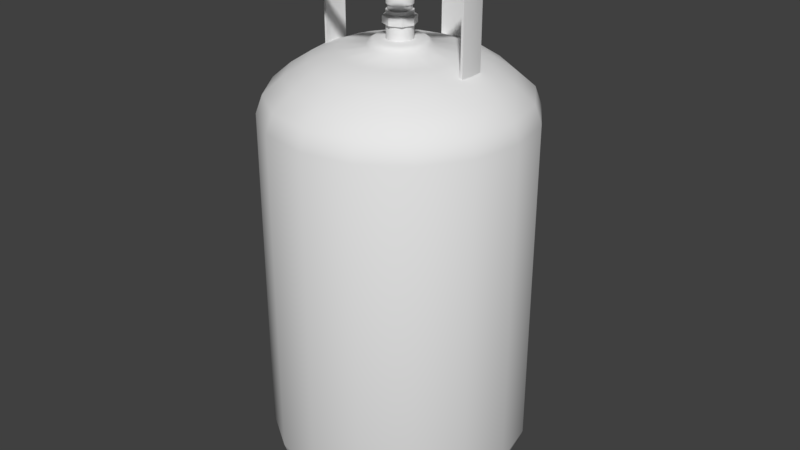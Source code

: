 # Source: GasCylinder.blend  (saved by Blender 2.79.0; exported with 4.5.12 LTS)
import bpy
from mathutils import Matrix  # noqa: F401  (used for matrix-valued properties, if any)

bpy.ops.wm.read_factory_settings(use_empty=True)
scene = bpy.context.scene
scene.name = 'Scene'

# ---- collections
col_collection_1 = bpy.data.collections.new('Collection 1'); scene.collection.children.link(col_collection_1)

# ---- materials (node trees are filled in below, after node groups)
mat_gascylinder = bpy.data.materials.new('GasCylinder')
mat_gascylinder.alpha_threshold = 0.0
mat_gascylinder.use_transparent_shadow = False
mat_gascylinder.roughness = 0.5

# ---- material node trees

# ---- world
world_world = bpy.data.worlds.new('World'); scene.world = world_world
world_world.color = (0.05088, 0.05088, 0.05088)
world_world.use_sun_shadow = False
world_world.sun_shadow_jitter_overblur = 0.0
world_world.cycles.sampling_method = 'MANUAL'

# ---- meshes
me_cylinder = bpy.data.meshes.new('Cylinder')
me_cylinder.from_pydata([(0.0, 1.1, -1.743), (0.0, 1.1, 1.074), (0.4209, 1.016, -1.743), (0.4209, 1.016, 1.074), (0.7778, 0.7778, -1.743), (0.7778, 0.7778, 1.074), (1.016, 0.4209, -1.743), (1.016, 0.4209, 1.074), (1.1, -4.808e-08, -1.743), (1.1, -4.808e-08, 1.074), (1.016, -0.4209, -1.743), (1.016, -0.4209, 1.074), (0.7778, -0.7778, -1.743), (0.7778, -0.7778, 1.074), (0.4209, -1.016, -1.743), (0.4209, -1.016, 1.074), (1.661e-07, -1.1, -1.743), (1.661e-07, -1.1, 1.074), (-0.4209, -1.016, -1.743), (-0.4209, -1.016, 1.074), (-0.7778, -0.7778, -1.743), (-0.7778, -0.7778, 1.074), (-1.016, -0.4209, -1.743), (-1.016, -0.4209, 1.074), (-1.1, 1.312e-08, -1.743), (-1.1, 1.312e-08, 1.074), (-1.016, 0.4209, -1.743), (-1.016, 0.4209, 1.074), (-0.7778, 0.7778, -1.743), (-0.7778, 0.7778, 1.074), (-0.4209, 1.016, -1.743), (-0.4209, 1.016, 1.074), (4.844e-10, 1.063, -1.852), (0.4069, 0.9824, -1.852), (0.7519, 0.7519, -1.852), (0.9824, 0.4069, -1.852), (1.063, -4.639e-08, -1.852), (0.9824, -0.4069, -1.852), (0.7519, -0.7519, -1.852), (0.4069, -0.9824, -1.852), (1.61e-07, -1.063, -1.852), (-0.4069, -0.9824, -1.852), (-0.7519, -0.7519, -1.852), (-0.9824, -0.4069, -1.852), (-1.063, 1.277e-08, -1.852), (-0.9824, 0.4069, -1.852), (-0.7519, 0.7519, -1.852), (-0.4069, 0.9824, -1.852), (1.079e-08, 0.879, -2.038), (0.879, -3.538e-08, -2.038), (1.435e-07, -0.879, -2.038), (-0.879, 1.352e-08, -2.038), (1.079e-08, 0.879, -2.154), (0.879, -3.538e-08, -2.154), (1.435e-07, -0.879, -2.154), (-0.879, 1.352e-08, -2.154), (1.777e-09, 1.046, 1.223), (0.4003, 0.9664, 1.223), (0.7396, 0.7396, 1.223), (0.9664, 0.4003, 1.223), (1.046, -4.499e-08, 1.223), (0.9664, -0.4003, 1.223), (0.7396, -0.7396, 1.223), (0.4003, -0.9664, 1.223), (1.597e-07, -1.046, 1.223), (-0.4003, -0.9664, 1.223), (-0.7396, -0.7396, 1.223), (-0.9664, -0.4003, 1.223), (-1.046, 1.32e-08, 1.223), (-0.9664, 0.4003, 1.223), (-0.7396, 0.7396, 1.223), (-0.4003, 0.9664, 1.223), (9.146e-09, 0.8853, 1.362), (0.3388, 0.8179, 1.362), (0.626, 0.626, 1.362), (0.8179, 0.3388, 1.362), (0.8853, -3.714e-08, 1.362), (0.8179, -0.3388, 1.362), (0.626, -0.626, 1.362), (0.3388, -0.8179, 1.362), (1.428e-07, -0.8853, 1.362), (-0.3388, -0.8179, 1.362), (-0.626, -0.626, 1.362), (-0.8179, -0.3388, 1.362), (-0.8852, 1.212e-08, 1.362), (-0.8179, 0.3388, 1.362), (-0.626, 0.626, 1.362), (-0.3388, 0.8179, 1.362), (2.77e-08, 0.7044, 1.479), (0.2696, 0.6508, 1.479), (0.4981, 0.4981, 1.479), (0.6508, 0.2696, 1.479), (0.7044, -3.12e-08, 1.479), (0.6508, -0.2696, 1.479), (0.4981, -0.4981, 1.479), (0.2696, -0.6508, 1.479), (1.341e-07, -0.7044, 1.479), (-0.2696, -0.6508, 1.479), (-0.4981, -0.4981, 1.479), (-0.6508, -0.2696, 1.479), (-0.7044, 7.995e-09, 1.479), (-0.6508, 0.2696, 1.479), (-0.4981, 0.4981, 1.479), (-0.2696, 0.6508, 1.479), (4.689e-08, 0.4985, 1.552), (0.1908, 0.4605, 1.552), (0.3525, 0.3525, 1.552), (0.4605, 0.1908, 1.552), (0.4985, -2.861e-08, 1.552), (0.4605, -0.1908, 1.552), (0.3525, -0.3525, 1.552), (0.1908, -0.4605, 1.552), (1.222e-07, -0.4985, 1.552), (-0.1908, -0.4605, 1.552), (-0.3525, -0.3525, 1.552), (-0.4605, -0.1908, 1.552), (-0.4985, -8.774e-10, 1.552), (-0.4605, 0.1908, 1.552), (-0.3525, 0.3525, 1.552), (-0.1908, 0.4605, 1.552), (7.007e-08, 0.257, 1.588), (0.09835, 0.2374, 1.588), (0.1817, 0.1817, 1.588), (0.2374, 0.09835, 1.588), (0.257, -2.848e-08, 1.588), (0.2374, -0.09835, 1.588), (0.1817, -0.1817, 1.588), (0.09835, -0.2374, 1.588), (1.089e-07, -0.257, 1.588), (-0.09835, -0.2374, 1.588), (-0.1817, -0.1817, 1.588), (-0.2374, -0.09835, 1.588), (-0.257, -1.418e-08, 1.588), (-0.2374, 0.09835, 1.588), (-0.1817, 0.1817, 1.588), (-0.09835, 0.2374, 1.588), (8.901e-08, 0.1076, 1.639), (0.04116, 0.09937, 1.639), (0.07605, 0.07605, 1.639), (0.09937, 0.04116, 1.639), (0.1076, -2.858e-08, 1.639), (0.09937, -0.04116, 1.639), (0.07605, -0.07605, 1.639), (0.04116, -0.09937, 1.639), (1.052e-07, -0.1076, 1.639), (-0.04116, -0.09937, 1.639), (-0.07605, -0.07605, 1.639), (-0.09937, -0.04116, 1.639), (-0.1076, -2.259e-08, 1.639), (-0.09937, 0.04116, 1.639), (-0.07605, 0.07605, 1.639), (-0.04116, 0.09937, 1.639), (8.901e-08, 0.1076, 1.859), (0.04116, 0.09937, 1.859), (0.07605, 0.07605, 1.859), (0.09937, 0.04116, 1.859), (0.1076, -2.858e-08, 1.859), (0.09937, -0.04116, 1.859), (0.07605, -0.07605, 1.859), (0.04116, -0.09937, 1.859), (1.052e-07, -0.1076, 1.859), (-0.04116, -0.09937, 1.859), (-0.07605, -0.07605, 1.859), (-0.09937, -0.04116, 1.859), (-0.1076, -2.259e-08, 1.859), (-0.09937, 0.04116, 1.859), (-0.07605, 0.07605, 1.859), (-0.04116, 0.09937, 1.859), (9.06e-08, 0.09556, 1.859), (0.03657, 0.08829, 1.859), (0.06757, 0.06757, 1.859), (0.08829, 0.03657, 1.859), (0.09556, -2.877e-08, 1.859), (0.08829, -0.03657, 1.859), (0.06757, -0.06757, 1.859), (0.03657, -0.08829, 1.859), (1.05e-07, -0.09556, 1.859), (-0.03657, -0.08829, 1.859), (-0.06757, -0.06757, 1.859), (-0.08829, -0.03657, 1.859), (-0.09556, -2.345e-08, 1.859), (-0.08829, 0.03657, 1.859), (-0.06757, 0.06757, 1.859), (-0.03657, 0.08829, 1.859), (9.06e-08, 0.09556, 1.904), (0.03657, 0.08829, 1.904), (0.06757, 0.06757, 1.904), (0.08829, 0.03657, 1.904), (0.09556, -2.877e-08, 1.904), (0.08829, -0.03657, 1.904), (0.06757, -0.06757, 1.904), (0.03657, -0.08829, 1.904), (1.05e-07, -0.09556, 1.904), (-0.03657, -0.08829, 1.904), (-0.06757, -0.06757, 1.904), (-0.08829, -0.03657, 1.904), (-0.09556, -2.345e-08, 1.904), (-0.08829, 0.03657, 1.904), (-0.06757, 0.06757, 1.904), (-0.03657, 0.08829, 1.904), (8.945e-08, 0.1065, 1.904), (0.04074, 0.09836, 1.904), (0.07528, 0.07528, 1.904), (0.09836, 0.04074, 1.904), (0.1065, -2.89e-08, 1.904), (0.09836, -0.04074, 1.904), (0.07528, -0.07528, 1.904), (0.04074, -0.09836, 1.904), (1.055e-07, -0.1065, 1.904), (-0.04074, -0.09836, 1.904), (-0.07528, -0.07528, 1.904), (-0.09836, -0.04074, 1.904), (-0.1065, -2.297e-08, 1.904), (-0.09836, 0.04074, 1.904), (-0.07528, 0.07528, 1.904), (-0.04074, 0.09836, 1.904), (8.944e-08, 0.1072, 1.953), (0.04102, 0.09904, 1.953), (0.0758, 0.0758, 1.953), (0.09904, 0.04102, 1.953), (0.1072, -2.883e-08, 1.953), (0.09904, -0.04102, 1.953), (0.0758, -0.0758, 1.953), (0.04102, -0.09904, 1.953), (1.056e-07, -0.1072, 1.953), (-0.04102, -0.09904, 1.953), (-0.0758, -0.0758, 1.953), (-0.09904, -0.04102, 1.953), (-0.1072, -2.287e-08, 1.953), (-0.09904, 0.04102, 1.953), (-0.0758, 0.0758, 1.953), (-0.04102, 0.09904, 1.953), (0.3827, -0.9239, -1.932), (0.7071, -0.7071, -1.932), (-0.3827, 0.9239, -1.932), (-0.7071, 0.7071, -1.932), (1.538e-07, -1.0, -1.932), (0.3827, 0.9239, -1.932), (2.853e-09, 1.0, -1.932), (-0.3827, -0.9239, -1.932), (0.7071, 0.7071, -1.932), (-0.7071, -0.7071, -1.932), (0.9239, 0.3827, -1.932), (-0.9239, -0.3827, -1.932), (1.0, -4.18e-08, -1.932), (-1.0, 1.383e-08, -1.932), (0.9239, -0.3827, -1.932), (-0.9239, 0.3827, -1.932), (1.585e-08, 0.8165, -2.154), (0.8165, -3.316e-08, -2.154), (1.391e-07, -0.8165, -2.154), (-0.8165, 1.227e-08, -2.154), (1.585e-08, 0.8165, -2.038), (0.5774, 0.5774, -2.002), (0.8165, -3.316e-08, -2.038), (0.5774, -0.5774, -2.002), (1.391e-07, -0.8165, -2.038), (-0.5774, -0.5774, -2.002), (-0.8165, 1.227e-08, -2.038), (-0.5774, 0.5774, -2.002), (1.585e-08, 0.8165, -2.002), (0.3125, 0.7544, -2.002), (0.7544, 0.3125, -2.002), (0.8165, -3.316e-08, -2.002), (0.7544, -0.3125, -2.002), (1.391e-07, -0.8165, -2.002), (-0.8165, 1.227e-08, -2.002), (-0.3125, 0.7544, -2.002), (0.3081, 0.8177, -2.086), (0.2598, 0.8273, -2.038), (0.2939, 0.8205, -2.052), (0.8273, 0.2598, -2.038), (0.8177, 0.3081, -2.086), (0.8205, 0.2939, -2.052), (0.8177, -0.3081, -2.086), (0.8273, -0.2598, -2.038), (0.8205, -0.2939, -2.052), (0.2598, -0.8273, -2.038), (0.3081, -0.8177, -2.086), (0.2939, -0.8205, -2.052), (-0.3081, -0.8177, -2.086), (-0.2598, -0.8273, -2.038), (-0.2939, -0.8205, -2.052), (-0.8273, -0.2598, -2.038), (-0.8177, -0.3081, -2.086), (-0.8205, -0.2939, -2.052), (-0.8177, 0.3081, -2.086), (-0.8273, 0.2598, -2.038), (-0.8205, 0.2939, -2.052), (-0.2598, 0.8273, -2.038), (-0.3081, 0.8177, -2.086), (-0.2939, 0.8205, -2.052), (0.2598, 0.8273, -2.154), (0.3081, 0.8177, -2.106), (0.2939, 0.8205, -2.14), (0.8177, 0.3081, -2.106), (0.8273, 0.2598, -2.154), (0.8205, 0.2939, -2.14), (0.8273, -0.2598, -2.154), (0.8177, -0.3081, -2.106), (0.8205, -0.2939, -2.14), (0.3081, -0.8177, -2.106), (0.2598, -0.8273, -2.154), (0.2939, -0.8205, -2.14), (-0.2598, -0.8273, -2.154), (-0.3081, -0.8177, -2.106), (-0.2939, -0.8205, -2.14), (-0.8177, -0.3081, -2.106), (-0.8273, -0.2598, -2.154), (-0.8205, -0.2939, -2.14), (-0.8273, 0.2598, -2.154), (-0.8177, 0.3081, -2.106), (-0.8205, 0.2939, -2.14), (-0.3081, 0.8177, -2.106), (-0.2598, 0.8273, -2.154), (-0.2939, 0.8205, -2.14), (0.2842, 0.76, -2.106), (0.2359, 0.7696, -2.154), (0.27, 0.7628, -2.14), (0.7696, 0.2359, -2.154), (0.76, 0.2842, -2.106), (0.7628, 0.27, -2.14), (0.76, -0.2842, -2.106), (0.7696, -0.2359, -2.154), (0.7628, -0.27, -2.14), (0.2359, -0.7696, -2.154), (0.2842, -0.76, -2.106), (0.27, -0.7628, -2.14), (-0.2842, -0.76, -2.106), (-0.2359, -0.7696, -2.154), (-0.27, -0.7628, -2.14), (-0.7696, -0.2359, -2.154), (-0.76, -0.2842, -2.106), (-0.7628, -0.27, -2.14), (-0.76, 0.2842, -2.106), (-0.7696, 0.2359, -2.154), (-0.7628, 0.27, -2.14), (-0.2359, 0.7696, -2.154), (-0.2842, 0.76, -2.106), (-0.27, 0.7628, -2.14), (0.2359, 0.7696, -2.038), (0.2842, 0.76, -2.086), (0.27, 0.7628, -2.052), (0.76, 0.2842, -2.086), (0.7696, 0.2359, -2.038), (0.7628, 0.27, -2.052), (0.7696, -0.2359, -2.038), (0.76, -0.2842, -2.086), (0.7628, -0.27, -2.052), (0.2842, -0.76, -2.086), (0.2359, -0.7696, -2.038), (0.3124, -0.7544, -2.002), (0.27, -0.7628, -2.052), (-0.2359, -0.7696, -2.038), (-0.2842, -0.76, -2.086), (-0.3124, -0.7544, -2.002), (-0.27, -0.7628, -2.052), (-0.76, -0.2842, -2.086), (-0.7696, -0.2359, -2.038), (-0.7544, -0.3124, -2.002), (-0.7628, -0.27, -2.052), (-0.7696, 0.2359, -2.038), (-0.76, 0.2842, -2.086), (-0.7544, 0.3124, -2.002), (-0.7628, 0.27, -2.052), (-0.2842, 0.76, -2.086), (-0.2359, 0.7696, -2.038), (-0.27, 0.7628, -2.052), (0.6334, 0.6334, -1.98), (0.6216, 0.6216, -2.006), (0.6334, -0.6334, -1.98), (0.6216, -0.6216, -2.006), (-0.6334, -0.6334, -1.98), (-0.6216, -0.6216, -2.006), (-0.6334, 0.6334, -1.98), (-0.6216, 0.6216, -2.006), (9.139e-09, 0.879, -2.006), (7.454e-09, 0.8958, -1.98), (0.3428, 0.8276, -1.98), (0.3364, 0.8121, -2.006), (0.8276, 0.3428, -1.98), (0.8121, 0.3364, -2.006), (0.8958, -3.627e-08, -1.98), (0.879, -3.538e-08, -2.006), (0.8276, -0.3428, -1.98), (0.8121, -0.3364, -2.006), (0.3428, -0.8276, -1.98), (0.3364, -0.8121, -2.006), (1.484e-07, -0.8958, -1.98), (1.461e-07, -0.879, -2.006), (-0.8958, 1.356e-08, -1.98), (-0.879, 1.352e-08, -2.006), (-0.3428, -0.8276, -1.98), (-0.3364, -0.8121, -2.006), (-0.8276, -0.3428, -1.98), (-0.8121, -0.3364, -2.006), (-0.8276, 0.3428, -1.98), (-0.8121, 0.3364, -2.006), (-0.3428, 0.8276, -1.98), (-0.3364, 0.8121, -2.006), (0.6216, 0.6216, -2.2), (0.6107, 0.6107, -2.215), (0.6216, -0.6216, -2.2), (0.6107, -0.6107, -2.215), (-0.6216, -0.6216, -2.2), (-0.6107, -0.6107, -2.215), (-0.6107, 0.6107, -2.215), (-0.6216, 0.6216, -2.2), (0.5774, 0.5774, -2.2), (0.5883, 0.5883, -2.215), (0.5883, -0.5883, -2.215), (0.5774, -0.5774, -2.2), (-0.5883, -0.5883, -2.215), (-0.5774, -0.5774, -2.2), (-0.5774, 0.5774, -2.2), (-0.5883, 0.5883, -2.215), (1.204e-08, 0.8636, -2.215), (1.079e-08, 0.879, -2.2), (0.3364, 0.8121, -2.2), (0.3305, 0.7979, -2.215), (0.8121, 0.3364, -2.2), (0.7979, 0.3305, -2.215), (0.879, -3.538e-08, -2.2), (0.8636, -3.484e-08, -2.215), (0.8121, -0.3364, -2.2), (0.7979, -0.3305, -2.215), (1.435e-07, -0.879, -2.2), (1.424e-07, -0.8636, -2.215), (-0.879, 1.352e-08, -2.2), (-0.8636, 1.321e-08, -2.215), (-0.3364, 0.8121, -2.2), (-0.3305, 0.7979, -2.215), (1.46e-08, 0.8319, -2.215), (1.585e-08, 0.8165, -2.2), (0.7686, 0.3184, -2.215), (0.7544, 0.3125, -2.2), (0.8319, -3.371e-08, -2.215), (0.8165, -3.316e-08, -2.2), (0.7686, -0.3184, -2.215), (0.7544, -0.3125, -2.2), (1.391e-07, -0.8165, -2.2), (1.402e-07, -0.8319, -2.215), (-0.3184, -0.7686, -2.215), (-0.3125, -0.7544, -2.2), (-0.8319, 1.258e-08, -2.215), (-0.8165, 1.227e-08, -2.2), (-0.3184, 0.7686, -2.215), (-0.3125, 0.7544, -2.2), (0.3364, -0.8121, -2.2), (0.3305, -0.7979, -2.215), (-0.3364, -0.8121, -2.2), (-0.3305, -0.7979, -2.215), (-0.8121, -0.3364, -2.2), (-0.7979, -0.3305, -2.215), (-0.8121, 0.3364, -2.2), (-0.7979, 0.3305, -2.215), (0.3183, 0.7686, -2.215), (0.3124, 0.7544, -2.2), (0.3183, -0.7686, -2.215), (0.3124, -0.7544, -2.2), (-0.7686, -0.3183, -2.215), (-0.7544, -0.3124, -2.2), (-0.7686, 0.3183, -2.215), (-0.7544, 0.3124, -2.2), (0.03228, 0.07792, 1.953), (9.146e-08, 0.08435, 1.953), (0.05964, 0.05964, 1.953), (0.07792, 0.03228, 1.953), (0.08435, -2.784e-08, 1.953), (0.07792, -0.03228, 1.953), (0.05964, -0.05964, 1.953), (0.03228, -0.07792, 1.953), (1.042e-07, -0.08435, 1.953), (-0.03228, -0.07792, 1.953), (-0.05964, -0.05964, 1.953), (-0.07792, -0.03228, 1.953), (-0.08435, -2.315e-08, 1.953), (-0.07792, 0.03228, 1.953), (-0.05964, 0.05964, 1.953), (-0.03228, 0.07792, 1.953), (0.03034, 0.07324, 1.864), (9.191e-08, 0.07928, 1.864), (0.05606, 0.05606, 1.864), (0.07324, 0.03034, 1.864), (0.07928, -2.776e-08, 1.864), (0.07324, -0.03034, 1.864), (0.05606, -0.05606, 1.864), (0.03034, -0.07324, 1.864), (1.039e-07, -0.07928, 1.864), (-0.03034, -0.07324, 1.864), (-0.05606, -0.05606, 1.864), (-0.07324, -0.03034, 1.864), (-0.07928, -2.335e-08, 1.864), (-0.07324, 0.03034, 1.864), (-0.05606, 0.05606, 1.864), (-0.03034, 0.07324, 1.864), (0.715, -2.538e-08, 2.313), (0.709, -2.538e-08, 2.336), (0.6925, -2.538e-08, 2.352), (0.67, -2.538e-08, 2.358), (0.6475, -2.538e-08, 2.352), (0.631, -2.538e-08, 2.336), (0.625, -2.538e-08, 2.313), (0.631, -2.538e-08, 2.291), (0.6475, -2.538e-08, 2.274), (0.67, -2.538e-08, 2.268), (0.6925, -2.538e-08, 2.274), (0.709, -2.538e-08, 2.291), (0.6606, 0.2736, 2.313), (0.655, 0.2713, 2.336), (0.6398, 0.265, 2.352), (0.619, 0.2564, 2.358), (0.5982, 0.2478, 2.352), (0.583, 0.2415, 2.336), (0.5774, 0.2392, 2.313), (0.583, 0.2415, 2.291), (0.5982, 0.2478, 2.274), (0.619, 0.2564, 2.268), (0.6398, 0.265, 2.274), (0.655, 0.2713, 2.291), (0.5056, 0.5056, 2.313), (0.5013, 0.5013, 2.336), (0.4897, 0.4897, 2.352), (0.4738, 0.4738, 2.358), (0.4579, 0.4579, 2.352), (0.4462, 0.4462, 2.336), (0.4419, 0.4419, 2.313), (0.4462, 0.4462, 2.291), (0.4579, 0.4579, 2.274), (0.4738, 0.4738, 2.268), (0.4897, 0.4897, 2.274), (0.5013, 0.5013, 2.291), (0.2736, 0.6606, 2.313), (0.2713, 0.655, 2.336), (0.265, 0.6398, 2.352), (0.2564, 0.619, 2.358), (0.2478, 0.5982, 2.352), (0.2415, 0.583, 2.336), (0.2392, 0.5774, 2.313), (0.2415, 0.583, 2.291), (0.2478, 0.5982, 2.274), (0.2564, 0.619, 2.268), (0.265, 0.6398, 2.274), (0.2713, 0.655, 2.291), (-1.844e-07, 0.715, 2.313), (-1.849e-07, 0.709, 2.336), (-1.861e-07, 0.6925, 2.352), (-1.878e-07, 0.67, 2.358), (-1.895e-07, 0.6475, 2.352), (-1.908e-07, 0.631, 2.336), (-1.912e-07, 0.625, 2.313), (-1.908e-07, 0.631, 2.291), (-1.895e-07, 0.6475, 2.274), (-1.878e-07, 0.67, 2.268), (-1.861e-07, 0.6925, 2.274), (-1.849e-07, 0.709, 2.291), (-0.2736, 0.6606, 2.313), (-0.2713, 0.655, 2.336), (-0.265, 0.6398, 2.352), (-0.2564, 0.619, 2.358), (-0.2478, 0.5982, 2.352), (-0.2415, 0.583, 2.336), (-0.2392, 0.5774, 2.313), (-0.2415, 0.583, 2.291), (-0.2478, 0.5982, 2.274), (-0.2564, 0.619, 2.268), (-0.265, 0.6398, 2.274), (-0.2713, 0.655, 2.291), (-0.5056, 0.5056, 2.313), (-0.5013, 0.5013, 2.336), (-0.4897, 0.4897, 2.352), (-0.4738, 0.4738, 2.358), (-0.4579, 0.4579, 2.352), (-0.4462, 0.4462, 2.336), (-0.4419, 0.4419, 2.313), (-0.4462, 0.4462, 2.291), (-0.4579, 0.4579, 2.274), (-0.4738, 0.4738, 2.268), (-0.4897, 0.4897, 2.274), (-0.5013, 0.5013, 2.291), (-0.6606, 0.2736, 2.313), (-0.655, 0.2713, 2.336), (-0.6398, 0.265, 2.352), (-0.619, 0.2564, 2.358), (-0.5982, 0.2478, 2.352), (-0.583, 0.2415, 2.336), (-0.5774, 0.2392, 2.313), (-0.583, 0.2415, 2.291), (-0.5982, 0.2478, 2.274), (-0.619, 0.2564, 2.268), (-0.6398, 0.265, 2.274), (-0.655, 0.2713, 2.291), (-0.715, 3.713e-08, 2.313), (-0.709, 3.66e-08, 2.336), (-0.6925, 3.516e-08, 2.352), (-0.67, 3.32e-08, 2.358), (-0.6475, 3.123e-08, 2.352), (-0.631, 2.979e-08, 2.336), (-0.625, 2.926e-08, 2.313), (-0.631, 2.979e-08, 2.291), (-0.6475, 3.123e-08, 2.274), (-0.67, 3.32e-08, 2.268), (-0.6925, 3.516e-08, 2.274), (-0.709, 3.66e-08, 2.291), (-0.6606, -0.2736, 2.313), (-0.655, -0.2713, 2.336), (-0.6398, -0.265, 2.352), (-0.619, -0.2564, 2.358), (-0.5982, -0.2478, 2.352), (-0.583, -0.2415, 2.336), (-0.5774, -0.2392, 2.313), (-0.583, -0.2415, 2.291), (-0.5982, -0.2478, 2.274), (-0.619, -0.2564, 2.268), (-0.6398, -0.265, 2.274), (-0.655, -0.2713, 2.291), (-0.5056, -0.5056, 2.313), (-0.5013, -0.5013, 2.336), (-0.4897, -0.4897, 2.352), (-0.4738, -0.4738, 2.358), (-0.4579, -0.4579, 2.352), (-0.4462, -0.4462, 2.336), (-0.4419, -0.4419, 2.313), (-0.4462, -0.4462, 2.291), (-0.4579, -0.4579, 2.274), (-0.4738, -0.4738, 2.268), (-0.4897, -0.4897, 2.274), (-0.5013, -0.5013, 2.291), (-0.2736, -0.6606, 2.313), (-0.2713, -0.655, 2.336), (-0.265, -0.6398, 2.352), (-0.2564, -0.619, 2.358), (-0.2478, -0.5982, 2.352), (-0.2415, -0.583, 2.336), (-0.2392, -0.5774, 2.313), (-0.2415, -0.583, 2.291), (-0.2478, -0.5982, 2.274), (-0.2564, -0.619, 2.268), (-0.265, -0.6398, 2.274), (-0.2713, -0.655, 2.291), (-1.844e-07, -0.715, 2.313), (-1.849e-07, -0.709, 2.336), (-1.861e-07, -0.6925, 2.352), (-1.878e-07, -0.67, 2.358), (-1.895e-07, -0.6475, 2.352), (-1.908e-07, -0.631, 2.336), (-1.912e-07, -0.625, 2.313), (-1.908e-07, -0.631, 2.291), (-1.895e-07, -0.6475, 2.274), (-1.878e-07, -0.67, 2.268), (-1.861e-07, -0.6925, 2.274), (-1.849e-07, -0.709, 2.291), (0.2736, -0.6606, 2.313), (0.2713, -0.655, 2.336), (0.265, -0.6398, 2.352), (0.2564, -0.619, 2.358), (0.2478, -0.5982, 2.352), (0.2415, -0.583, 2.336), (0.2392, -0.5774, 2.313), (0.2415, -0.583, 2.291), (0.2478, -0.5982, 2.274), (0.2564, -0.619, 2.268), (0.265, -0.6398, 2.274), (0.2713, -0.655, 2.291), (0.5056, -0.5056, 2.313), (0.5013, -0.5013, 2.336), (0.4897, -0.4897, 2.352), (0.4738, -0.4738, 2.358), (0.4579, -0.4579, 2.352), (0.4462, -0.4462, 2.336), (0.4419, -0.4419, 2.313), (0.4462, -0.4462, 2.291), (0.4579, -0.4579, 2.274), (0.4738, -0.4738, 2.268), (0.4897, -0.4897, 2.274), (0.5013, -0.5013, 2.291), (0.6606, -0.2736, 2.313), (0.655, -0.2713, 2.336), (0.6398, -0.265, 2.352), (0.619, -0.2564, 2.358), (0.5982, -0.2478, 2.352), (0.583, -0.2415, 2.336), (0.5774, -0.2392, 2.313), (0.583, -0.2415, 2.291), (0.5982, -0.2478, 2.274), (0.619, -0.2564, 2.268), (0.6398, -0.265, 2.274), (0.655, -0.2713, 2.291), (0.6453, 0.1085, 1.465), (0.6453, 0.1085, 2.318), (0.665, 0.1085, 1.465), (0.665, 0.1085, 2.318), (0.6453, -0.1094, 1.465), (0.6453, -0.1094, 2.318), (0.665, -0.1094, 1.465), (0.665, -0.1094, 2.318), (-0.6645, 0.1085, 1.465), (-0.6645, 0.1085, 2.318), (-0.6448, 0.1085, 1.465), (-0.6448, 0.1085, 2.318), (-0.6645, -0.1094, 1.465), (-0.6645, -0.1094, 2.318), (-0.6448, -0.1094, 1.465), (-0.6448, -0.1094, 2.318), (-0.1089, 0.6453, 1.465), (-0.1089, 0.6453, 2.318), (-0.1089, 0.6651, 1.465), (-0.1089, 0.6651, 2.318), (0.1089, 0.6453, 1.465), (0.1089, 0.6453, 2.318), (0.1089, 0.6651, 1.465), (0.1089, 0.6651, 2.318), (-0.6789, -0.005162, 1.456), (-0.6789, -0.005162, 2.327), (-3.874e-06, 0.6747, 1.456), (-3.874e-06, 0.6747, 2.327), (0.6794, -0.005162, 1.456), (0.6794, -0.005162, 2.327), (-3.874e-06, 0.6546, 1.456), (-3.874e-06, 0.6546, 2.327), (0.6592, -0.005162, 1.456), (0.6592, -0.005162, 2.327), (-0.6587, -0.005162, 1.456), (-0.6587, -0.005162, 2.327), (-2.384e-07, 0.134, 1.756), (-2.384e-07, 0.134, 1.814), (0.09477, 0.09477, 1.756), (0.09477, 0.09477, 1.814), (0.134, -2.984e-08, 1.756), (0.134, -2.984e-08, 1.814), (0.09477, -0.09477, 1.756), (0.09477, -0.09477, 1.814), (-2.501e-07, -0.134, 1.756), (-2.501e-07, -0.134, 1.814), (-0.09477, -0.09477, 1.756), (-0.09477, -0.09477, 1.814), (-0.134, -2.238e-08, 1.756), (-0.134, -2.238e-08, 1.814), (-0.09477, 0.09477, 1.756), (-0.09477, 0.09477, 1.814), (-2.399e-07, 0.1077, 1.746), (0.07617, 0.07617, 1.746), (0.07617, 0.07617, 1.824), (-2.399e-07, 0.1077, 1.824), (0.1077, -2.849e-08, 1.746), (0.1077, -2.849e-08, 1.824), (0.07617, -0.07617, 1.746), (0.07617, -0.07617, 1.824), (-2.493e-07, -0.1077, 1.746), (-2.493e-07, -0.1077, 1.824), (-0.07617, -0.07617, 1.746), (-0.07617, -0.07617, 1.824), (-0.1077, -2.249e-08, 1.746), (-0.1077, -2.249e-08, 1.824), (-0.07617, 0.07617, 1.746), (-0.07617, 0.07617, 1.824), (7.319e-08, 0.2368, 1.624), (7.66e-08, 0.2108, 1.639), (0.08068, 0.1948, 1.639), (0.09061, 0.2188, 1.624), (0.1491, 0.1491, 1.639), (0.1674, 0.1674, 1.624), (0.1948, 0.08068, 1.639), (0.2188, 0.09061, 1.624), (0.2108, -2.946e-08, 1.639), (0.2368, -2.928e-08, 1.624), (0.1948, -0.08068, 1.639), (0.2188, -0.09061, 1.624), (0.1491, -0.1491, 1.639), (0.1674, -0.1674, 1.624), (0.08068, -0.1948, 1.639), (0.09061, -0.2188, 1.624), (1.084e-07, -0.2108, 1.639), (1.089e-07, -0.2368, 1.624), (-0.08068, -0.1948, 1.639), (-0.09061, -0.2188, 1.624), (-0.1491, -0.1491, 1.639), (-0.1674, -0.1674, 1.624), (-0.1948, -0.08068, 1.639), (-0.2188, -0.09061, 1.624), (-0.2108, -1.773e-08, 1.639), (-0.2368, -1.61e-08, 1.624), (-0.1948, 0.08068, 1.639), (-0.2188, 0.09061, 1.624), (-0.1491, 0.1491, 1.639), (-0.1674, 0.1674, 1.624), (-0.08068, 0.1948, 1.639), (-0.09061, 0.2188, 1.624)], [], [(0, 1, 3, 2), (2, 3, 5, 4), (4, 5, 7, 6), (6, 7, 9, 8), (8, 9, 11, 10), (10, 11, 13, 12), (12, 13, 15, 14), (14, 15, 17, 16), (16, 17, 19, 18), (18, 19, 21, 20), (20, 21, 23, 22), (22, 23, 25, 24), (24, 25, 27, 26), (26, 27, 29, 28), (13, 11, 61, 62), (28, 29, 31, 30), (30, 31, 1, 0), (6, 8, 36, 35), (246, 233, 370, 384), (16, 18, 41, 40), (26, 28, 46, 45), (2, 4, 34, 33), (12, 14, 39, 38), (22, 24, 44, 43), (8, 10, 37, 36), (18, 20, 42, 41), (28, 30, 47, 46), (4, 6, 35, 34), (14, 16, 40, 39), (0, 2, 33, 32), (24, 26, 45, 44), (10, 12, 38, 37), (20, 22, 43, 42), (30, 0, 32, 47), (247, 235, 374, 396), (277, 279, 387), (48, 289, 399, 376), (294, 293, 418), (393, 281, 50, 389), (425, 403, 410, 438), (451, 405, 412, 442), (405, 453, 460, 412), (406, 431, 446, 415), (271, 273, 381), (397, 287, 51, 391), (300, 299, 424), (51, 283, 395, 391), (385, 371, 402, 424), (379, 269, 48, 376), (298, 300, 424), (233, 232, 386, 370), (235, 234, 398, 374), (241, 243, 394, 372), (375, 399, 430, 407), (237, 240, 368, 378), (239, 241, 372, 392), (240, 242, 380, 368), (408, 435, 262, 253), (63, 62, 78, 79), (23, 21, 66, 67), (1, 31, 71, 56), (9, 7, 59, 60), (19, 17, 64, 65), (29, 27, 69, 70), (5, 3, 57, 58), (15, 13, 62, 63), (25, 23, 67, 68), (11, 9, 60, 61), (21, 19, 65, 66), (31, 29, 70, 71), (7, 5, 58, 59), (17, 15, 63, 64), (3, 1, 56, 57), (27, 25, 68, 69), (84, 83, 99, 100), (71, 70, 86, 87), (64, 63, 79, 80), (57, 56, 72, 73), (56, 71, 87, 72), (65, 64, 80, 81), (58, 57, 73, 74), (66, 65, 81, 82), (59, 58, 74, 75), (67, 66, 82, 83), (60, 59, 75, 76), (68, 67, 83, 84), (61, 60, 76, 77), (69, 68, 84, 85), (62, 61, 77, 78), (70, 69, 85, 86), (98, 97, 113, 114), (77, 76, 92, 93), (85, 84, 100, 101), (78, 77, 93, 94), (86, 85, 101, 102), (79, 78, 94, 95), (87, 86, 102, 103), (80, 79, 95, 96), (73, 72, 88, 89), (72, 87, 103, 88), (81, 80, 96, 97), (74, 73, 89, 90), (82, 81, 97, 98), (75, 74, 90, 91), (83, 82, 98, 99), (76, 75, 91, 92), (119, 118, 134, 135), (91, 90, 106, 107), (99, 98, 114, 115), (92, 91, 107, 108), (100, 99, 115, 116), (93, 92, 108, 109), (101, 100, 116, 117), (94, 93, 109, 110), (102, 101, 117, 118), (95, 94, 110, 111), (103, 102, 118, 119), (96, 95, 111, 112), (89, 88, 104, 105), (88, 103, 119, 104), (97, 96, 112, 113), (90, 89, 105, 106), (768, 766, 141, 142), (112, 111, 127, 128), (105, 104, 120, 121), (104, 119, 135, 120), (113, 112, 128, 129), (106, 105, 121, 122), (114, 113, 129, 130), (107, 106, 122, 123), (115, 114, 130, 131), (108, 107, 123, 124), (116, 115, 131, 132), (109, 108, 124, 125), (117, 116, 132, 133), (110, 109, 125, 126), (118, 117, 133, 134), (111, 110, 126, 127), (778, 776, 146, 147), (784, 782, 149, 150), (770, 768, 142, 143), (786, 784, 150, 151), (772, 770, 143, 144), (774, 772, 144, 145), (757, 786, 151, 136), (760, 758, 137, 138), (130, 129, 775, 777), (762, 760, 138, 139), (776, 774, 145, 146), (764, 762, 139, 140), (780, 778, 147, 148), (766, 764, 140, 141), (782, 780, 148, 149), (151, 150, 166, 167), (123, 122, 761, 763), (131, 130, 777, 779), (124, 123, 763, 765), (132, 131, 779, 781), (125, 124, 765, 767), (133, 132, 781, 783), (126, 125, 767, 769), (134, 133, 783, 785), (127, 126, 769, 771), (135, 134, 785, 787), (128, 127, 771, 773), (121, 120, 756, 759), (120, 135, 787, 756), (129, 128, 773, 775), (122, 121, 759, 761), (157, 156, 172, 173), (144, 143, 159, 160), (137, 136, 152, 153), (136, 151, 167, 152), (145, 144, 160, 161), (138, 137, 153, 154), (146, 145, 161, 162), (139, 138, 154, 155), (147, 146, 162, 163), (140, 139, 155, 156), (148, 147, 163, 164), (141, 140, 156, 157), (149, 148, 164, 165), (142, 141, 157, 158), (150, 149, 165, 166), (143, 142, 158, 159), (178, 177, 193, 194), (165, 164, 180, 181), (158, 157, 173, 174), (166, 165, 181, 182), (159, 158, 174, 175), (167, 166, 182, 183), (160, 159, 175, 176), (153, 152, 168, 169), (152, 167, 183, 168), (161, 160, 176, 177), (154, 153, 169, 170), (162, 161, 177, 178), (155, 154, 170, 171), (163, 162, 178, 179), (156, 155, 171, 172), (164, 163, 179, 180), (199, 198, 214, 215), (171, 170, 186, 187), (179, 178, 194, 195), (172, 171, 187, 188), (180, 179, 195, 196), (173, 172, 188, 189), (181, 180, 196, 197), (174, 173, 189, 190), (182, 181, 197, 198), (175, 174, 190, 191), (183, 182, 198, 199), (176, 175, 191, 192), (169, 168, 184, 185), (168, 183, 199, 184), (177, 176, 192, 193), (170, 169, 185, 186), (213, 229, 230, 214), (192, 191, 207, 208), (185, 184, 200, 201), (184, 199, 215, 200), (193, 192, 208, 209), (186, 185, 201, 202), (194, 193, 209, 210), (187, 186, 202, 203), (195, 194, 210, 211), (188, 187, 203, 204), (196, 195, 211, 212), (189, 188, 204, 205), (197, 196, 212, 213), (190, 189, 205, 206), (198, 197, 213, 214), (191, 190, 206, 207), (203, 219, 220, 204), (206, 222, 223, 207), (214, 230, 231, 215), (207, 223, 224, 208), (215, 231, 216, 200), (208, 224, 225, 209), (201, 217, 218, 202), (209, 225, 226, 210), (203, 202, 218, 219), (210, 226, 227, 211), (211, 227, 228, 212), (204, 220, 221, 205), (212, 228, 229, 213), (205, 221, 222, 206), (230, 229, 477, 478), (45, 46, 235, 247), (37, 38, 233, 246), (44, 45, 247, 245), (36, 37, 246, 244), (43, 44, 245, 243), (35, 36, 244, 242), (42, 43, 243, 241), (34, 35, 242, 240), (41, 42, 241, 239), (33, 34, 240, 237), (40, 41, 239, 236), (47, 32, 238, 234), (32, 33, 237, 238), (39, 40, 236, 232), (46, 47, 234, 235), (38, 39, 232, 233), (411, 459, 351, 255), (313, 315, 430), (403, 449, 458, 410), (397, 375, 407, 454), (371, 387, 448, 402), (455, 406, 415, 462), (54, 304, 450, 426), (430, 314, 52, 417), (292, 294, 418), (449, 427, 441, 458), (369, 381, 420, 400), (393, 373, 404, 450), (419, 401, 409, 456), (373, 395, 452, 404), (295, 297, 420), (55, 310, 454, 428), (260, 261, 253, 262, 263, 264, 255, 351, 265, 355, 257, 359, 266, 363, 259, 267), (52, 292, 418, 417), (443, 413, 257, 355), (463, 414, 259, 363), (439, 411, 255, 264), (413, 461, 359, 257), (457, 408, 253, 261), (414, 447, 267, 259), (268, 293, 316, 341), (272, 343, 320, 295), (299, 322, 347, 274), (278, 349, 326, 301), (280, 305, 328, 354), (284, 357, 332, 307), (311, 334, 362, 286), (290, 365, 338, 313), (53, 296, 319, 249), (298, 53, 249, 323), (54, 302, 325, 250), (304, 54, 250, 329), (55, 308, 331, 251), (310, 55, 251, 335), (52, 314, 337, 248), (249, 319, 435, 437), (243, 245, 390, 394), (50, 256, 350, 277), (48, 252, 366, 289), (232, 236, 388, 386), (234, 238, 377, 398), (49, 254, 344, 271), (51, 258, 358, 283), (242, 244, 382, 380), (325, 327, 459), (321, 320, 435), (322, 324, 439), (327, 326, 459), (328, 330, 443), (333, 332, 461), (339, 338, 447), (262, 344, 254, 263), (254, 346, 264, 263), (351, 350, 256, 265), (256, 353, 355, 265), (359, 358, 258, 266), (258, 361, 363, 266), (267, 366, 252, 260), (355, 354, 328, 443), (457, 317, 248, 433), (250, 325, 459, 440), (252, 340, 261, 260), (319, 321, 435), (447, 338, 365, 267), (264, 347, 322, 439), (251, 331, 461, 445), (245, 247, 396, 390), (279, 278, 387), (453, 429, 444, 460), (448, 302, 54, 426), (283, 285, 395), (281, 353, 256, 50), (274, 276, 385), (244, 246, 384, 382), (273, 272, 381), (297, 296, 420), (423, 425, 438, 436), (275, 346, 254, 49), (268, 270, 379), (238, 237, 378, 377), (291, 290, 399), (431, 416, 432, 446), (416, 419, 456, 432), (292, 52, 248, 317), (289, 291, 399), (280, 282, 393), (285, 284, 395), (287, 361, 258, 51), (429, 455, 462, 444), (452, 308, 55, 428), (270, 269, 379), (49, 271, 381, 383), (421, 423, 436, 434), (385, 275, 49, 383), (276, 275, 385), (50, 277, 387, 389), (304, 306, 450), (236, 239, 392, 388), (282, 281, 393), (306, 305, 450), (310, 312, 454), (286, 288, 397), (288, 287, 397), (312, 311, 454), (248, 337, 447, 433), (418, 293, 268, 379), (420, 296, 53, 422), (53, 298, 424, 422), (381, 272, 295, 420), (424, 299, 274, 385), (427, 451, 442, 441), (303, 302, 448), (387, 278, 301, 448), (450, 305, 280, 393), (307, 309, 452), (309, 308, 452), (395, 284, 307, 452), (454, 311, 286, 397), (316, 318, 457), (315, 314, 430), (399, 290, 313, 430), (318, 317, 457), (261, 341, 316, 457), (435, 320, 343, 262), (439, 323, 249, 437), (324, 323, 439), (443, 329, 250, 440), (459, 326, 349, 351), (331, 333, 461), (330, 329, 443), (463, 335, 251, 445), (461, 332, 357, 359), (334, 336, 463), (336, 335, 463), (363, 362, 334, 463), (301, 303, 448), (337, 339, 447), (340, 342, 261), (342, 341, 261), (343, 345, 262), (345, 344, 262), (346, 348, 264), (348, 347, 264), (349, 352, 351), (352, 350, 351), (353, 356, 355), (356, 354, 355), (357, 360, 359), (360, 358, 359), (361, 364, 363), (364, 362, 363), (365, 367, 267), (367, 366, 267), (280, 354, 356, 282), (282, 356, 353, 281), (277, 350, 352, 279), (279, 352, 349, 278), (301, 326, 327, 303), (303, 327, 325, 302), (304, 329, 330, 306), (306, 330, 328, 305), (274, 347, 348, 276), (276, 348, 346, 275), (298, 323, 324, 300), (300, 324, 322, 299), (271, 344, 345, 273), (273, 345, 343, 272), (295, 320, 321, 297), (297, 321, 319, 296), (268, 341, 342, 270), (270, 342, 340, 269), (292, 317, 318, 294), (294, 318, 316, 293), (289, 366, 367, 291), (291, 367, 365, 290), (313, 338, 339, 315), (315, 339, 337, 314), (286, 362, 364, 288), (288, 364, 361, 287), (310, 335, 336, 312), (312, 336, 334, 311), (283, 358, 360, 285), (285, 360, 357, 284), (307, 332, 333, 309), (309, 333, 331, 308), (269, 340, 252, 48), (377, 378, 379, 376), (378, 368, 369, 379), (368, 380, 381, 369), (380, 382, 383, 381), (382, 384, 385, 383), (384, 370, 371, 385), (370, 386, 387, 371), (386, 388, 389, 387), (388, 392, 393, 389), (392, 372, 373, 393), (372, 394, 395, 373), (394, 390, 391, 395), (390, 396, 397, 391), (396, 374, 375, 397), (374, 398, 399, 375), (398, 377, 376, 399), (401, 421, 434, 409), (417, 418, 419, 416), (418, 400, 401, 419), (400, 420, 421, 401), (420, 422, 423, 421), (422, 424, 425, 423), (424, 402, 403, 425), (407, 430, 431, 406), (430, 417, 416, 431), (409, 434, 435, 408), (434, 436, 437, 435), (436, 438, 439, 437), (438, 410, 411, 439), (441, 442, 443, 440), (442, 412, 413, 443), (415, 446, 447, 414), (446, 432, 433, 447), (402, 448, 449, 403), (448, 426, 427, 449), (426, 450, 451, 427), (450, 404, 405, 451), (404, 452, 453, 405), (452, 428, 429, 453), (428, 454, 455, 429), (454, 407, 406, 455), (432, 456, 457, 433), (456, 409, 408, 457), (410, 458, 459, 411), (458, 441, 440, 459), (412, 460, 461, 413), (460, 444, 445, 461), (444, 462, 463, 445), (462, 415, 414, 463), (379, 369, 400, 418), (476, 475, 491, 492), (223, 222, 470, 471), (231, 230, 478, 479), (224, 223, 471, 472), (217, 216, 465, 464), (216, 231, 479, 465), (225, 224, 472, 473), (218, 217, 464, 466), (226, 225, 473, 474), (219, 218, 466, 467), (227, 226, 474, 475), (220, 219, 467, 468), (228, 227, 475, 476), (221, 220, 468, 469), (229, 228, 476, 477), (222, 221, 469, 470), (480, 481, 495, 494, 493, 492, 491, 490, 489, 488, 487, 486, 485, 484, 483, 482), (469, 468, 484, 485), (477, 476, 492, 493), (470, 469, 485, 486), (478, 477, 493, 494), (471, 470, 486, 487), (479, 478, 494, 495), (472, 471, 487, 488), (464, 465, 481, 480), (465, 479, 495, 481), (473, 472, 488, 489), (466, 464, 480, 482), (474, 473, 489, 490), (467, 466, 482, 483), (475, 474, 490, 491), (468, 467, 483, 484), (200, 216, 217, 201), (496, 508, 509, 497), (497, 509, 510, 498), (498, 510, 511, 499), (499, 511, 512, 500), (500, 512, 513, 501), (501, 513, 514, 502), (502, 514, 515, 503), (503, 515, 516, 504), (504, 516, 517, 505), (505, 517, 518, 506), (506, 518, 519, 507), (507, 519, 508, 496), (508, 520, 521, 509), (509, 521, 522, 510), (510, 522, 523, 511), (511, 523, 524, 512), (512, 524, 525, 513), (513, 525, 526, 514), (514, 526, 527, 515), (515, 527, 528, 516), (516, 528, 529, 517), (517, 529, 530, 518), (518, 530, 531, 519), (519, 531, 520, 508), (520, 532, 533, 521), (521, 533, 534, 522), (522, 534, 535, 523), (523, 535, 536, 524), (524, 536, 537, 525), (525, 537, 538, 526), (526, 538, 539, 527), (527, 539, 540, 528), (528, 540, 541, 529), (529, 541, 542, 530), (530, 542, 543, 531), (531, 543, 532, 520), (532, 544, 545, 533), (533, 545, 546, 534), (534, 546, 547, 535), (535, 547, 548, 536), (536, 548, 549, 537), (537, 549, 550, 538), (538, 550, 551, 539), (539, 551, 552, 540), (540, 552, 553, 541), (541, 553, 554, 542), (542, 554, 555, 543), (543, 555, 544, 532), (544, 556, 557, 545), (545, 557, 558, 546), (546, 558, 559, 547), (547, 559, 560, 548), (548, 560, 561, 549), (549, 561, 562, 550), (550, 562, 563, 551), (551, 563, 564, 552), (552, 564, 565, 553), (553, 565, 566, 554), (554, 566, 567, 555), (555, 567, 556, 544), (556, 568, 569, 557), (557, 569, 570, 558), (558, 570, 571, 559), (559, 571, 572, 560), (560, 572, 573, 561), (561, 573, 574, 562), (562, 574, 575, 563), (563, 575, 576, 564), (564, 576, 577, 565), (565, 577, 578, 566), (566, 578, 579, 567), (567, 579, 568, 556), (568, 580, 581, 569), (569, 581, 582, 570), (570, 582, 583, 571), (571, 583, 584, 572), (572, 584, 585, 573), (573, 585, 586, 574), (574, 586, 587, 575), (575, 587, 588, 576), (576, 588, 589, 577), (577, 589, 590, 578), (578, 590, 591, 579), (579, 591, 580, 568), (580, 592, 593, 581), (581, 593, 594, 582), (582, 594, 595, 583), (583, 595, 596, 584), (584, 596, 597, 585), (585, 597, 598, 586), (586, 598, 599, 587), (587, 599, 600, 588), (588, 600, 601, 589), (589, 601, 602, 590), (590, 602, 603, 591), (591, 603, 592, 580), (592, 604, 605, 593), (593, 605, 606, 594), (594, 606, 607, 595), (595, 607, 608, 596), (596, 608, 609, 597), (597, 609, 610, 598), (598, 610, 611, 599), (599, 611, 612, 600), (600, 612, 613, 601), (601, 613, 614, 602), (602, 614, 615, 603), (603, 615, 604, 592), (604, 616, 617, 605), (605, 617, 618, 606), (606, 618, 619, 607), (607, 619, 620, 608), (608, 620, 621, 609), (609, 621, 622, 610), (610, 622, 623, 611), (611, 623, 624, 612), (612, 624, 625, 613), (613, 625, 626, 614), (614, 626, 627, 615), (615, 627, 616, 604), (616, 628, 629, 617), (617, 629, 630, 618), (618, 630, 631, 619), (619, 631, 632, 620), (620, 632, 633, 621), (621, 633, 634, 622), (622, 634, 635, 623), (623, 635, 636, 624), (624, 636, 637, 625), (625, 637, 638, 626), (626, 638, 639, 627), (627, 639, 628, 616), (628, 640, 641, 629), (629, 641, 642, 630), (630, 642, 643, 631), (631, 643, 644, 632), (632, 644, 645, 633), (633, 645, 646, 634), (634, 646, 647, 635), (635, 647, 648, 636), (636, 648, 649, 637), (637, 649, 650, 638), (638, 650, 651, 639), (639, 651, 640, 628), (640, 652, 653, 641), (641, 653, 654, 642), (642, 654, 655, 643), (643, 655, 656, 644), (644, 656, 657, 645), (645, 657, 658, 646), (646, 658, 659, 647), (647, 659, 660, 648), (648, 660, 661, 649), (649, 661, 662, 650), (650, 662, 663, 651), (651, 663, 652, 640), (652, 664, 665, 653), (653, 665, 666, 654), (654, 666, 667, 655), (655, 667, 668, 656), (656, 668, 669, 657), (657, 669, 670, 658), (658, 670, 671, 659), (659, 671, 672, 660), (660, 672, 673, 661), (661, 673, 674, 662), (662, 674, 675, 663), (663, 675, 664, 652), (664, 676, 677, 665), (665, 677, 678, 666), (666, 678, 679, 667), (667, 679, 680, 668), (668, 680, 681, 669), (669, 681, 682, 670), (670, 682, 683, 671), (671, 683, 684, 672), (672, 684, 685, 673), (673, 685, 686, 674), (674, 686, 687, 675), (675, 687, 676, 664), (676, 496, 497, 677), (677, 497, 498, 678), (678, 498, 499, 679), (679, 499, 500, 680), (680, 500, 501, 681), (681, 501, 502, 682), (682, 502, 503, 683), (683, 503, 504, 684), (684, 504, 505, 685), (685, 505, 506, 686), (686, 506, 507, 687), (687, 507, 496, 676), (688, 689, 691, 690), (716, 717, 695, 694), (694, 695, 693, 692), (720, 721, 689, 688), (696, 697, 699, 698), (722, 723, 703, 702), (702, 703, 701, 700), (712, 713, 697, 696), (704, 705, 707, 706), (714, 715, 711, 710), (710, 711, 709, 708), (718, 719, 705, 704), (700, 701, 713, 712), (706, 707, 715, 714), (690, 691, 717, 716), (708, 709, 719, 718), (692, 693, 721, 720), (698, 699, 723, 722), (724, 725, 727, 726), (726, 727, 729, 728), (728, 729, 731, 730), (730, 731, 733, 732), (732, 733, 735, 734), (734, 735, 737, 736), (739, 737, 753, 755), (736, 737, 739, 738), (738, 739, 725, 724), (729, 727, 742, 745), (732, 734, 750, 748), (735, 733, 749, 751), (728, 730, 746, 744), (738, 724, 740, 754), (724, 726, 741, 740), (731, 729, 745, 747), (725, 739, 755, 743), (727, 725, 743, 742), (734, 736, 752, 750), (737, 735, 751, 753), (730, 732, 748, 746), (733, 731, 747, 749), (726, 728, 744, 741), (736, 738, 754, 752), (759, 756, 757, 758), (761, 759, 758, 760), (763, 761, 760, 762), (765, 763, 762, 764), (767, 765, 764, 766), (769, 767, 766, 768), (771, 769, 768, 770), (773, 771, 770, 772), (775, 773, 772, 774), (777, 775, 774, 776), (779, 777, 776, 778), (781, 779, 778, 780), (783, 781, 780, 782), (785, 783, 782, 784), (787, 785, 784, 786), (756, 787, 786, 757), (758, 757, 136, 137)])
me_cylinder.polygons.foreach_set('use_smooth', [1, 1, 1, 1, 1, 1, 1, 1, 1, 1, 1, 1, 1, 1, 1, 1, 1, 1, 1, 1, 1, 1, 1, 1, 1, 1, 1, 1, 1, 1, 1, 1, 1, 1, 1, 1, 1, 1, 1, 1, 1, 1, 1, 1, 1, 1, 1, 1, 1, 1, 1, 1, 1, 1, 1, 1, 1, 1, 1, 1, 1, 1, 1, 1, 1, 1, 1, 1, 1, 1, 1, 1, 1, 1, 1, 1, 1, 1, 1, 1, 1, 1, 1, 1, 1, 1, 1, 1, 1, 1, 1, 1, 1, 1, 1, 1, 1, 1, 1, 1, 1, 1, 1, 1, 1, 1, 1, 1, 1, 1, 1, 1, 1, 1, 1, 1, 1, 1, 1, 1, 1, 1, 1, 1, 1, 1, 1, 1, 1, 1, 1, 1, 1, 1, 1, 1, 1, 1, 1, 1, 1, 1, 1, 1, 1, 1, 1, 1, 1, 1, 1, 1, 1, 1, 1, 1, 1, 1, 1, 1, 1, 1, 1, 1, 1, 1, 1, 1, 1, 1, 1, 1, 1, 1, 1, 1, 1, 1, 1, 1, 1, 1, 1, 1, 1, 1, 1, 1, 1, 1, 1, 1, 1, 1, 1, 1, 1, 1, 1, 1, 1, 1, 1, 1, 1, 1, 1, 1, 1, 1, 1, 1, 1, 1, 1, 1, 1, 1, 1, 1, 1, 1, 1, 1, 1, 1, 1, 1, 1, 1, 1, 1, 1, 1, 1, 1, 1, 1, 1, 1, 1, 1, 1, 1, 1, 1, 1, 1, 1, 1, 1, 1, 1, 1, 1, 1, 1, 1, 1, 1, 1, 1, 1, 1, 1, 1, 1, 1, 1, 1, 1, 1, 1, 1, 1, 1, 1, 1, 1, 1, 1, 1, 1, 1, 1, 1, 1, 1, 1, 1, 1, 1, 1, 1, 1, 1, 1, 1, 1, 1, 1, 1, 1, 1, 1, 1, 1, 1, 1, 1, 1, 1, 1, 1, 1, 1, 1, 1, 1, 1, 1, 1, 1, 1, 1, 1, 1, 1, 1, 1, 1, 1, 1, 1, 1, 1, 1, 1, 1, 1, 1, 1, 1, 1, 1, 1, 1, 1, 1, 1, 1, 1, 1, 1, 1, 1, 1, 1, 1, 1, 1, 1, 1, 1, 1, 1, 1, 1, 1, 1, 1, 1, 1, 1, 1, 1, 1, 1, 1, 1, 1, 1, 1, 1, 1, 1, 1, 1, 1, 1, 1, 1, 1, 1, 1, 1, 1, 1, 1, 1, 1, 1, 1, 1, 1, 1, 1, 1, 1, 1, 1, 1, 1, 1, 1, 1, 1, 1, 1, 1, 1, 1, 1, 1, 1, 1, 1, 1, 1, 1, 1, 1, 1, 1, 1, 1, 1, 1, 1, 1, 1, 1, 1, 1, 1, 1, 1, 1, 1, 1, 1, 1, 1, 1, 1, 1, 1, 1, 1, 1, 1, 1, 1, 1, 1, 1, 1, 1, 1, 1, 1, 1, 1, 1, 1, 1, 1, 1, 1, 1, 1, 1, 1, 1, 1, 1, 1, 1, 1, 1, 1, 1, 1, 1, 1, 1, 1, 1, 1, 1, 1, 1, 1, 1, 1, 1, 1, 1, 1, 1, 1, 1, 1, 1, 1, 1, 1, 1, 1, 1, 1, 1, 1, 1, 1, 1, 1, 1, 1, 1, 1, 1, 1, 1, 1, 1, 1, 1, 1, 1, 1, 1, 1, 1, 1, 1, 1, 1, 1, 1, 1, 1, 1, 1, 1, 1, 1, 1, 1, 1, 1, 1, 1, 1, 1, 1, 1, 1, 1, 1, 1, 1, 1, 1, 1, 1, 1, 1, 1, 1, 1, 1, 1, 1, 1, 1, 1, 1, 1, 1, 1, 1, 1, 1, 1, 1, 1, 1, 1, 1, 1, 1, 1, 1, 1, 1, 1, 1, 1, 1, 1, 1, 1, 1, 1, 1, 1, 1, 1, 1, 1, 1, 1, 1, 1, 1, 1, 1, 1, 1, 1, 1, 1, 1, 1, 1, 1, 1, 1, 1, 1, 1, 1, 1, 1, 1, 1, 1, 1, 1, 1, 1, 1, 1, 1, 1, 1, 1, 1, 1, 1, 1, 1, 1, 1, 1, 1, 1, 1, 1, 1, 1, 1, 1, 1, 1, 1, 1, 1, 1, 1, 1, 1, 1, 1, 1, 1, 1, 1, 1, 1, 1, 1, 1, 1, 1, 1, 1, 1, 1, 1, 1, 1, 1, 1, 1, 1, 1, 1, 1, 1, 1, 1, 1, 1, 1, 1, 1, 1, 1, 1, 1, 1, 1, 1, 1, 1, 1, 1, 1, 1, 1, 1, 1, 1, 1, 1, 1, 1, 1, 1, 1, 1, 1, 1, 1, 1, 0, 0, 0, 0, 0, 0, 0, 0, 0, 0, 0, 0, 0, 0, 0, 0, 0, 0, 0, 0, 0, 0, 0, 0, 1, 1, 1, 1, 1, 1, 1, 1, 1, 1, 1, 1, 1, 1, 1, 1, 1])
_uv = me_cylinder.uv_layers.new(name='UVMap')
_uv.uv.foreach_set('vector', [0.3758, 0.01194, 0.3758, 0.3692, 0.3206, 0.3692, 0.3206, 0.01194, 0.3206, 0.01194, 0.3206, 0.3692, 0.2654, 0.3692, 0.2654, 0.01194, 0.2654, 0.01194, 0.2654, 0.3692, 0.2103, 0.3692, 0.2103, 0.01194, 0.2103, 0.01194, 0.2103, 0.3692, 0.1551, 0.3692, 0.1551, 0.01194, 0.1551, 0.01194, 0.1551, 0.3692, 0.09988, 0.3692, 0.09988, 0.01194, 0.09988, 0.01194, 0.09988, 0.3692, 0.05096, 0.3692, 0.05096, 0.01194, 0.9214, 0.01194, 0.9214, 0.3692, 0.8725, 0.3692, 0.8725, 0.01194, 0.8725, 0.01194, 0.8725, 0.3692, 0.8173, 0.3692, 0.8173, 0.01194, 0.8173, 0.01194, 0.8173, 0.3692, 0.7621, 0.3692, 0.7621, 0.01194, 0.7621, 0.01194, 0.7621, 0.3692, 0.7069, 0.3692, 0.7069, 0.01194, 0.7069, 0.01194, 0.7069, 0.3692, 0.6518, 0.3692, 0.6518, 0.01194, 0.6518, 0.01194, 0.6518, 0.3692, 0.5966, 0.3692, 0.5966, 0.01194, 0.5966, 0.01194, 0.5966, 0.3692, 0.5414, 0.3692, 0.5414, 0.01194, 0.5414, 0.01194, 0.5414, 0.3692, 0.4862, 0.3692, 0.4862, 0.01194, 0.3427, 0.4459, 0.3677, 0.5038, 0.3476, 0.5082, 0.3252, 0.4574, 0.4862, 0.01194, 0.4862, 0.3692, 0.431, 0.3692, 0.431, 0.01194, 0.431, 0.01194, 0.431, 0.3692, 0.3758, 0.3692, 0.3758, 0.01194, 0.6196, 0.6612, 0.5636, 0.6841, 0.561, 0.6707, 0.6121, 0.6498, 0.5084, 0.6577, 0.462, 0.6387, 0.4701, 0.6265, 0.5112, 0.6434, 0.3792, 0.562, 0.3803, 0.5004, 0.3938, 0.5033, 0.3931, 0.5593, 0.5642, 0.3792, 0.6202, 0.4021, 0.6127, 0.4136, 0.5615, 0.3926, 0.687, 0.563, 0.6628, 0.6188, 0.6515, 0.611, 0.6735, 0.56, 0.4473, 0.6612, 0.4036, 0.6187, 0.415, 0.6109, 0.4546, 0.6498, 0.4477, 0.4021, 0.5037, 0.3792, 0.5063, 0.3926, 0.4552, 0.4136, 0.5636, 0.6841, 0.5031, 0.6841, 0.5058, 0.6707, 0.561, 0.6707, 0.3803, 0.5004, 0.4045, 0.4445, 0.4158, 0.4523, 0.3938, 0.5033, 0.6202, 0.4021, 0.6637, 0.4447, 0.6523, 0.4525, 0.6127, 0.4136, 0.6628, 0.6188, 0.6196, 0.6612, 0.6121, 0.6498, 0.6515, 0.611, 0.4036, 0.6187, 0.3792, 0.562, 0.3931, 0.5593, 0.415, 0.6109, 0.6881, 0.5013, 0.687, 0.563, 0.6735, 0.56, 0.6742, 0.504, 0.5037, 0.3792, 0.5642, 0.3792, 0.5615, 0.3926, 0.5063, 0.3926, 0.5031, 0.6841, 0.4473, 0.6612, 0.4546, 0.6498, 0.5058, 0.6707, 0.4045, 0.4445, 0.4477, 0.4021, 0.4552, 0.4136, 0.4158, 0.4523, 0.6637, 0.4447, 0.6881, 0.5013, 0.6742, 0.504, 0.6523, 0.4525, 0.5589, 0.4056, 0.6053, 0.4246, 0.5972, 0.4369, 0.5561, 0.42, 0.06642, 0.8457, 0.06166, 0.8476, 0.05574, 0.8413, 0.4781, 0.8456, 0.4419, 0.8456, 0.4312, 0.8413, 0.4781, 0.8413, 0.5191, 0.8597, 0.5211, 0.855, 0.525, 0.8679, 0.1496, 0.8413, 0.1389, 0.8456, 0.1027, 0.8457, 0.1027, 0.8413, 0.6686, 0.915, 0.7062, 0.915, 0.7062, 0.9183, 0.6686, 0.9183, 0.1427, 0.915, 0.1803, 0.915, 0.1803, 0.9183, 0.1427, 0.9183, 0.1803, 0.915, 0.2179, 0.915, 0.2179, 0.9183, 0.1803, 0.9183, 0.3556, 0.915, 0.3932, 0.915, 0.3932, 0.9183, 0.3556, 0.9183, 0.6296, 0.8457, 0.6248, 0.8476, 0.6189, 0.8413, 0.3373, 0.8413, 0.3266, 0.8456, 0.2904, 0.8456, 0.2904, 0.8413, 0.7068, 0.8597, 0.7088, 0.855, 0.7128, 0.8679, 0.2904, 0.8456, 0.2541, 0.8456, 0.2435, 0.8413, 0.2904, 0.8413, 0.7128, 0.8413, 0.7597, 0.8413, 0.7597, 0.8679, 0.7128, 0.8679, 0.525, 0.8413, 0.5144, 0.8457, 0.4781, 0.8456, 0.4781, 0.8413, 0.7021, 0.8616, 0.7068, 0.8597, 0.7128, 0.8679, 0.462, 0.6387, 0.4261, 0.6034, 0.4384, 0.5951, 0.4701, 0.6265, 0.6053, 0.4246, 0.6412, 0.46, 0.6289, 0.4682, 0.5972, 0.4369, 0.4267, 0.4598, 0.4624, 0.4246, 0.4705, 0.4368, 0.4388, 0.4681, 0.3842, 0.8413, 0.4312, 0.8413, 0.4312, 0.8679, 0.3842, 0.8679, 0.6604, 0.5572, 0.6406, 0.6035, 0.6285, 0.5952, 0.6459, 0.5542, 0.4069, 0.5061, 0.4267, 0.4598, 0.4388, 0.4681, 0.4214, 0.5091, 0.6406, 0.6035, 0.6049, 0.6387, 0.5968, 0.6265, 0.6285, 0.5952, 0.5319, 0.8737, 0.5755, 0.8737, 0.5755, 0.9008, 0.5319, 0.9008, 0.2856, 0.4193, 0.3252, 0.4574, 0.3021, 0.4733, 0.2703, 0.4426, 0.07256, 0.4467, 0.1182, 0.4026, 0.1292, 0.4196, 0.0895, 0.4584, 0.1775, 0.6955, 0.1197, 0.6723, 0.1306, 0.6554, 0.1814, 0.6759, 0.3695, 0.5686, 0.3437, 0.628, 0.3268, 0.6163, 0.3487, 0.5645, 0.1764, 0.3792, 0.2387, 0.3792, 0.2349, 0.3988, 0.1801, 0.3989, 0.07442, 0.6288, 0.04854, 0.5709, 0.06866, 0.5665, 0.09107, 0.6173, 0.2981, 0.6721, 0.2399, 0.6955, 0.2361, 0.6758, 0.2871, 0.6551, 0.2966, 0.4024, 0.3427, 0.4459, 0.3252, 0.4574, 0.2856, 0.4193, 0.04674, 0.5061, 0.07256, 0.4467, 0.0895, 0.4584, 0.06752, 0.5102, 0.3677, 0.5038, 0.3695, 0.5686, 0.3487, 0.5645, 0.3476, 0.5082, 0.1182, 0.4026, 0.1764, 0.3792, 0.1801, 0.3989, 0.1292, 0.4196, 0.1197, 0.6723, 0.07442, 0.6288, 0.09107, 0.6173, 0.1306, 0.6554, 0.3437, 0.628, 0.2981, 0.6721, 0.2871, 0.6551, 0.3268, 0.6163, 0.2387, 0.3792, 0.2966, 0.4024, 0.2856, 0.4193, 0.2349, 0.3988, 0.2399, 0.6955, 0.1775, 0.6955, 0.1814, 0.6759, 0.2361, 0.6758, 0.04854, 0.5709, 0.04674, 0.5061, 0.06752, 0.5102, 0.06866, 0.5665, 0.09573, 0.5158, 0.1129, 0.4744, 0.1356, 0.4896, 0.1227, 0.521, 0.1306, 0.6554, 0.09107, 0.6173, 0.1142, 0.6014, 0.1459, 0.6321, 0.2349, 0.3988, 0.2856, 0.4193, 0.2703, 0.4426, 0.2295, 0.4261, 0.2361, 0.6758, 0.1814, 0.6759, 0.1868, 0.6486, 0.2308, 0.6484, 0.1814, 0.6759, 0.1306, 0.6554, 0.1459, 0.6321, 0.1868, 0.6486, 0.1801, 0.3989, 0.2349, 0.3988, 0.2295, 0.4261, 0.1855, 0.4262, 0.2871, 0.6551, 0.2361, 0.6758, 0.2308, 0.6484, 0.2717, 0.6316, 0.1292, 0.4196, 0.1801, 0.3989, 0.1855, 0.4262, 0.1446, 0.4431, 0.3268, 0.6163, 0.2871, 0.6551, 0.2717, 0.6316, 0.3033, 0.6003, 0.0895, 0.4584, 0.1292, 0.4196, 0.1446, 0.4431, 0.1129, 0.4744, 0.3487, 0.5645, 0.3268, 0.6163, 0.3033, 0.6003, 0.3205, 0.5589, 0.06752, 0.5102, 0.0895, 0.4584, 0.1129, 0.4744, 0.09573, 0.5158, 0.3476, 0.5082, 0.3487, 0.5645, 0.3205, 0.5589, 0.3198, 0.5141, 0.06866, 0.5665, 0.06752, 0.5102, 0.09573, 0.5158, 0.09641, 0.5606, 0.3252, 0.4574, 0.3476, 0.5082, 0.3198, 0.5141, 0.3021, 0.4733, 0.09107, 0.6173, 0.06866, 0.5665, 0.09641, 0.5606, 0.1142, 0.6014, 0.1595, 0.4656, 0.1907, 0.4526, 0.1959, 0.4787, 0.1744, 0.4877, 0.3198, 0.5141, 0.3205, 0.5589, 0.2936, 0.5536, 0.2932, 0.5197, 0.09641, 0.5606, 0.09573, 0.5158, 0.1227, 0.521, 0.1231, 0.555, 0.3021, 0.4733, 0.3198, 0.5141, 0.2932, 0.5197, 0.2797, 0.4886, 0.1142, 0.6014, 0.09641, 0.5606, 0.1231, 0.555, 0.1365, 0.5861, 0.2703, 0.4426, 0.3021, 0.4733, 0.2797, 0.4886, 0.2556, 0.4651, 0.1459, 0.6321, 0.1142, 0.6014, 0.1365, 0.5861, 0.1607, 0.6096, 0.2295, 0.4261, 0.2703, 0.4426, 0.2556, 0.4651, 0.2243, 0.4525, 0.2308, 0.6484, 0.1868, 0.6486, 0.1919, 0.6222, 0.2256, 0.622, 0.1868, 0.6486, 0.1459, 0.6321, 0.1607, 0.6096, 0.1919, 0.6222, 0.1855, 0.4262, 0.2295, 0.4261, 0.2243, 0.4525, 0.1907, 0.4526, 0.2717, 0.6316, 0.2308, 0.6484, 0.2256, 0.622, 0.2567, 0.6091, 0.1446, 0.4431, 0.1855, 0.4262, 0.1907, 0.4526, 0.1595, 0.4656, 0.3033, 0.6003, 0.2717, 0.6316, 0.2567, 0.6091, 0.2807, 0.5851, 0.1129, 0.4744, 0.1446, 0.4431, 0.1595, 0.4656, 0.1356, 0.4896, 0.3205, 0.5589, 0.3033, 0.6003, 0.2807, 0.5851, 0.2936, 0.5536, 0.1753, 0.5874, 0.1585, 0.5711, 0.1828, 0.5546, 0.1913, 0.5629, 0.2807, 0.5851, 0.2567, 0.6091, 0.2419, 0.5869, 0.2584, 0.5703, 0.1356, 0.4896, 0.1595, 0.4656, 0.1744, 0.4877, 0.1579, 0.5044, 0.2936, 0.5536, 0.2807, 0.5851, 0.2584, 0.5703, 0.2672, 0.5486, 0.1227, 0.521, 0.1356, 0.4896, 0.1579, 0.5044, 0.149, 0.5261, 0.2932, 0.5197, 0.2936, 0.5536, 0.2672, 0.5486, 0.267, 0.5251, 0.1231, 0.555, 0.1227, 0.521, 0.149, 0.5261, 0.1493, 0.5496, 0.2797, 0.4886, 0.2932, 0.5197, 0.267, 0.5251, 0.2577, 0.5036, 0.1365, 0.5861, 0.1231, 0.555, 0.1493, 0.5496, 0.1585, 0.5711, 0.2556, 0.4651, 0.2797, 0.4886, 0.2577, 0.5036, 0.241, 0.4873, 0.1607, 0.6096, 0.1365, 0.5861, 0.1585, 0.5711, 0.1753, 0.5874, 0.2243, 0.4525, 0.2556, 0.4651, 0.241, 0.4873, 0.2193, 0.4785, 0.2256, 0.622, 0.1919, 0.6222, 0.1969, 0.5961, 0.2203, 0.596, 0.1919, 0.6222, 0.1607, 0.6096, 0.1753, 0.5874, 0.1969, 0.5961, 0.1907, 0.4526, 0.2243, 0.4525, 0.2193, 0.4785, 0.1959, 0.4787, 0.2567, 0.6091, 0.2256, 0.622, 0.2203, 0.596, 0.2419, 0.5869, 0.2265, 0.5248, 0.2299, 0.5328, 0.2193, 0.535, 0.2175, 0.531, 0.2193, 0.4785, 0.241, 0.4873, 0.2249, 0.5117, 0.2138, 0.5073, 0.2203, 0.596, 0.1969, 0.5961, 0.2024, 0.5674, 0.2144, 0.5673, 0.1969, 0.5961, 0.1753, 0.5874, 0.1913, 0.5629, 0.2024, 0.5674, 0.1959, 0.4787, 0.2193, 0.4785, 0.2138, 0.5073, 0.2019, 0.5074, 0.2419, 0.5869, 0.2203, 0.596, 0.2144, 0.5673, 0.2254, 0.5627, 0.1744, 0.4877, 0.1959, 0.4787, 0.2019, 0.5074, 0.1908, 0.512, 0.2584, 0.5703, 0.2419, 0.5869, 0.2254, 0.5627, 0.2338, 0.5541, 0.1579, 0.5044, 0.1744, 0.4877, 0.1908, 0.512, 0.1824, 0.5205, 0.2672, 0.5486, 0.2584, 0.5703, 0.2338, 0.5541, 0.2383, 0.5431, 0.149, 0.5261, 0.1579, 0.5044, 0.1824, 0.5205, 0.1779, 0.5316, 0.267, 0.5251, 0.2672, 0.5486, 0.2383, 0.5431, 0.2382, 0.5311, 0.1493, 0.5496, 0.149, 0.5261, 0.1779, 0.5316, 0.1781, 0.5436, 0.2577, 0.5036, 0.267, 0.5251, 0.2382, 0.5311, 0.2335, 0.5201, 0.1585, 0.5711, 0.1493, 0.5496, 0.1781, 0.5436, 0.1828, 0.5546, 0.241, 0.4873, 0.2577, 0.5036, 0.2335, 0.5201, 0.2249, 0.5117, 0.1895, 0.5252, 0.1956, 0.519, 0.2017, 0.528, 0.1986, 0.5312, 0.1898, 0.5498, 0.1863, 0.5419, 0.197, 0.5396, 0.1987, 0.5437, 0.2203, 0.5188, 0.2265, 0.5248, 0.2175, 0.531, 0.2143, 0.5279, 0.196, 0.5559, 0.1898, 0.5498, 0.1987, 0.5437, 0.2019, 0.5468, 0.2122, 0.5155, 0.2203, 0.5188, 0.2143, 0.5279, 0.2102, 0.5262, 0.2036, 0.5156, 0.2122, 0.5155, 0.2102, 0.5262, 0.2058, 0.5263, 0.204, 0.5591, 0.196, 0.5559, 0.2019, 0.5468, 0.206, 0.5484, 0.2207, 0.5557, 0.2127, 0.5591, 0.2105, 0.5484, 0.2146, 0.5467, 0.1908, 0.512, 0.2019, 0.5074, 0.2028, 0.5119, 0.1934, 0.5159, 0.2268, 0.5495, 0.2207, 0.5557, 0.2146, 0.5467, 0.2177, 0.5435, 0.1956, 0.519, 0.2036, 0.5156, 0.2058, 0.5263, 0.2017, 0.528, 0.23, 0.5415, 0.2268, 0.5495, 0.2177, 0.5435, 0.2193, 0.5394, 0.1862, 0.5332, 0.1895, 0.5252, 0.1986, 0.5312, 0.1969, 0.5352, 0.2299, 0.5328, 0.23, 0.5415, 0.2193, 0.5394, 0.2193, 0.535, 0.1863, 0.5419, 0.1862, 0.5332, 0.1969, 0.5352, 0.197, 0.5396, 0.8761, 0.8356, 0.8872, 0.8356, 0.8872, 0.9024, 0.8761, 0.9024, 0.2338, 0.5541, 0.2254, 0.5627, 0.2228, 0.5588, 0.2299, 0.5516, 0.1824, 0.5205, 0.1908, 0.512, 0.1934, 0.5159, 0.1863, 0.5231, 0.2383, 0.5431, 0.2338, 0.5541, 0.2299, 0.5516, 0.2337, 0.5422, 0.1779, 0.5316, 0.1824, 0.5205, 0.1863, 0.5231, 0.1825, 0.5325, 0.2382, 0.5311, 0.2383, 0.5431, 0.2337, 0.5422, 0.2336, 0.532, 0.1781, 0.5436, 0.1779, 0.5316, 0.1825, 0.5325, 0.1826, 0.5426, 0.2335, 0.5201, 0.2382, 0.5311, 0.2336, 0.532, 0.2296, 0.5227, 0.1828, 0.5546, 0.1781, 0.5436, 0.1826, 0.5426, 0.1866, 0.552, 0.2249, 0.5117, 0.2335, 0.5201, 0.2296, 0.5227, 0.2224, 0.5156, 0.1913, 0.5629, 0.1828, 0.5546, 0.1866, 0.552, 0.1939, 0.5591, 0.2138, 0.5073, 0.2249, 0.5117, 0.2224, 0.5156, 0.213, 0.5118, 0.2144, 0.5673, 0.2024, 0.5674, 0.2033, 0.5628, 0.2135, 0.5628, 0.2024, 0.5674, 0.1913, 0.5629, 0.1939, 0.5591, 0.2033, 0.5628, 0.2019, 0.5074, 0.2138, 0.5073, 0.213, 0.5118, 0.2028, 0.5119, 0.2254, 0.5627, 0.2144, 0.5673, 0.2135, 0.5628, 0.2228, 0.5588, 0.8124, 0.9024, 0.8228, 0.9024, 0.8228, 0.9061, 0.8124, 0.9061, 0.9516, 0.8356, 0.962, 0.8356, 0.962, 0.9024, 0.9516, 0.9024, 0.8554, 0.8356, 0.8657, 0.8356, 0.8657, 0.9024, 0.8554, 0.9024, 0.8657, 0.8356, 0.8761, 0.8356, 0.8761, 0.9024, 0.8657, 0.9024, 0.9413, 0.8356, 0.9516, 0.8356, 0.9516, 0.9024, 0.9413, 0.9024, 0.8443, 0.8356, 0.8554, 0.8356, 0.8554, 0.9024, 0.8443, 0.9024, 0.9302, 0.8356, 0.9413, 0.8356, 0.9413, 0.9024, 0.9302, 0.9024, 0.8331, 0.8356, 0.8443, 0.8356, 0.8443, 0.9024, 0.8331, 0.9024, 0.919, 0.8356, 0.9302, 0.8356, 0.9302, 0.9024, 0.919, 0.9024, 0.8228, 0.8356, 0.8331, 0.8356, 0.8331, 0.9024, 0.8228, 0.9024, 0.9087, 0.8356, 0.919, 0.8356, 0.919, 0.9024, 0.9087, 0.9024, 0.8124, 0.8356, 0.8228, 0.8356, 0.8228, 0.9024, 0.8124, 0.9024, 0.8983, 0.8356, 0.9087, 0.8356, 0.9087, 0.9024, 0.8983, 0.9024, 0.8029, 0.8356, 0.8124, 0.8356, 0.8124, 0.9024, 0.8029, 0.9024, 0.8872, 0.8356, 0.8983, 0.8356, 0.8983, 0.9024, 0.8872, 0.9024, 0.962, 0.8356, 0.9715, 0.8356, 0.9715, 0.9024, 0.962, 0.9024, 0.9302, 0.9061, 0.9413, 0.9061, 0.9413, 0.9198, 0.9302, 0.9198, 0.8983, 0.9024, 0.9087, 0.9024, 0.9087, 0.9061, 0.8983, 0.9061, 0.8029, 0.9024, 0.8124, 0.9024, 0.8124, 0.9061, 0.8029, 0.9061, 0.8872, 0.9024, 0.8983, 0.9024, 0.8983, 0.9061, 0.8872, 0.9061, 0.962, 0.9024, 0.9715, 0.9024, 0.9715, 0.9061, 0.962, 0.9061, 0.8761, 0.9024, 0.8872, 0.9024, 0.8872, 0.9061, 0.8761, 0.9061, 0.9516, 0.9024, 0.962, 0.9024, 0.962, 0.9061, 0.9516, 0.9061, 0.8554, 0.9024, 0.8657, 0.9024, 0.8657, 0.9061, 0.8554, 0.9061, 0.8657, 0.9024, 0.8761, 0.9024, 0.8761, 0.9061, 0.8657, 0.9061, 0.9413, 0.9024, 0.9516, 0.9024, 0.9516, 0.9061, 0.9413, 0.9061, 0.8443, 0.9024, 0.8554, 0.9024, 0.8554, 0.9061, 0.8443, 0.9061, 0.9302, 0.9024, 0.9413, 0.9024, 0.9413, 0.9061, 0.9302, 0.9061, 0.8331, 0.9024, 0.8443, 0.9024, 0.8443, 0.9061, 0.8331, 0.9061, 0.919, 0.9024, 0.9302, 0.9024, 0.9302, 0.9061, 0.919, 0.9061, 0.8228, 0.9024, 0.8331, 0.9024, 0.8331, 0.9061, 0.8228, 0.9061, 0.9087, 0.9024, 0.919, 0.9024, 0.919, 0.9061, 0.9087, 0.9061, 0.8761, 0.9198, 0.8872, 0.9198, 0.8872, 0.9231, 0.8761, 0.9231, 0.8331, 0.9061, 0.8443, 0.9061, 0.8443, 0.9198, 0.8331, 0.9198, 0.919, 0.9061, 0.9302, 0.9061, 0.9302, 0.9198, 0.919, 0.9198, 0.8228, 0.9061, 0.8331, 0.9061, 0.8331, 0.9198, 0.8228, 0.9198, 0.9087, 0.9061, 0.919, 0.9061, 0.919, 0.9198, 0.9087, 0.9198, 0.8124, 0.9061, 0.8228, 0.9061, 0.8228, 0.9198, 0.8124, 0.9198, 0.8983, 0.9061, 0.9087, 0.9061, 0.9087, 0.9198, 0.8983, 0.9198, 0.8029, 0.9061, 0.8124, 0.9061, 0.8124, 0.9198, 0.8029, 0.9198, 0.8872, 0.9061, 0.8983, 0.9061, 0.8983, 0.9198, 0.8872, 0.9198, 0.962, 0.9061, 0.9715, 0.9061, 0.9715, 0.9198, 0.962, 0.9198, 0.8761, 0.9061, 0.8872, 0.9061, 0.8872, 0.9198, 0.8761, 0.9198, 0.9516, 0.9061, 0.962, 0.9061, 0.962, 0.9198, 0.9516, 0.9198, 0.8554, 0.9061, 0.8657, 0.9061, 0.8657, 0.9198, 0.8554, 0.9198, 0.8657, 0.9061, 0.8761, 0.9061, 0.8761, 0.9198, 0.8657, 0.9198, 0.9413, 0.9061, 0.9516, 0.9061, 0.9516, 0.9198, 0.9413, 0.9198, 0.8443, 0.9061, 0.8554, 0.9061, 0.8554, 0.9198, 0.8443, 0.9198, 0.8983, 0.9231, 0.8983, 0.938, 0.8872, 0.938, 0.8872, 0.9231, 0.9516, 0.9198, 0.962, 0.9198, 0.962, 0.9231, 0.9516, 0.9231, 0.8554, 0.9198, 0.8657, 0.9198, 0.8657, 0.9231, 0.8554, 0.9231, 0.8657, 0.9198, 0.8761, 0.9198, 0.8761, 0.9231, 0.8657, 0.9231, 0.9413, 0.9198, 0.9516, 0.9198, 0.9516, 0.9231, 0.9413, 0.9231, 0.8443, 0.9198, 0.8554, 0.9198, 0.8554, 0.9231, 0.8443, 0.9231, 0.9302, 0.9198, 0.9413, 0.9198, 0.9413, 0.9231, 0.9302, 0.9231, 0.8331, 0.9198, 0.8443, 0.9198, 0.8443, 0.9231, 0.8331, 0.9231, 0.919, 0.9198, 0.9302, 0.9198, 0.9302, 0.9231, 0.919, 0.9231, 0.8228, 0.9198, 0.8331, 0.9198, 0.8331, 0.9231, 0.8228, 0.9231, 0.9087, 0.9198, 0.919, 0.9198, 0.919, 0.9231, 0.9087, 0.9231, 0.8124, 0.9198, 0.8228, 0.9198, 0.8228, 0.9231, 0.8124, 0.9231, 0.8983, 0.9198, 0.9087, 0.9198, 0.9087, 0.9231, 0.8983, 0.9231, 0.8029, 0.9198, 0.8124, 0.9198, 0.8124, 0.9231, 0.8029, 0.9231, 0.8872, 0.9198, 0.8983, 0.9198, 0.8983, 0.9231, 0.8872, 0.9231, 0.962, 0.9198, 0.9715, 0.9198, 0.9715, 0.9231, 0.962, 0.9231, 0.8331, 0.9231, 0.8331, 0.938, 0.8228, 0.938, 0.8228, 0.9231, 0.9715, 0.9231, 0.9715, 0.938, 0.962, 0.938, 0.962, 0.9231, 0.8872, 0.9231, 0.8872, 0.938, 0.8761, 0.938, 0.8761, 0.9231, 0.962, 0.9231, 0.962, 0.938, 0.9516, 0.938, 0.9516, 0.9231, 0.8761, 0.9231, 0.8761, 0.938, 0.8657, 0.938, 0.8657, 0.9231, 0.9516, 0.9231, 0.9516, 0.938, 0.9413, 0.938, 0.9413, 0.9231, 0.8554, 0.9231, 0.8554, 0.938, 0.8443, 0.938, 0.8443, 0.9231, 0.9413, 0.9231, 0.9413, 0.938, 0.9302, 0.938, 0.9302, 0.9231, 0.8331, 0.9231, 0.8443, 0.9231, 0.8443, 0.938, 0.8331, 0.938, 0.9302, 0.9231, 0.9302, 0.938, 0.919, 0.938, 0.919, 0.9231, 0.919, 0.9231, 0.919, 0.938, 0.9087, 0.938, 0.9087, 0.9231, 0.8228, 0.9231, 0.8228, 0.938, 0.8124, 0.938, 0.8124, 0.9231, 0.9087, 0.9231, 0.9087, 0.938, 0.8983, 0.938, 0.8983, 0.9231, 0.8124, 0.9231, 0.8124, 0.938, 0.8029, 0.938, 0.8029, 0.9231, 0.8872, 0.938, 0.8983, 0.938, 0.8983, 0.9449, 0.8872, 0.9449, 0.5615, 0.3926, 0.6127, 0.4136, 0.6053, 0.4246, 0.5589, 0.4056, 0.5058, 0.6707, 0.4546, 0.6498, 0.462, 0.6387, 0.5084, 0.6577, 0.5063, 0.3926, 0.5615, 0.3926, 0.5589, 0.4056, 0.5088, 0.4056, 0.561, 0.6707, 0.5058, 0.6707, 0.5084, 0.6577, 0.5585, 0.6577, 0.4552, 0.4136, 0.5063, 0.3926, 0.5088, 0.4056, 0.4624, 0.4246, 0.6121, 0.6498, 0.561, 0.6707, 0.5585, 0.6577, 0.6049, 0.6387, 0.4158, 0.4523, 0.4552, 0.4136, 0.4624, 0.4246, 0.4267, 0.4598, 0.6515, 0.611, 0.6121, 0.6498, 0.6049, 0.6387, 0.6406, 0.6035, 0.3938, 0.5033, 0.4158, 0.4523, 0.4267, 0.4598, 0.4069, 0.5061, 0.6735, 0.56, 0.6515, 0.611, 0.6406, 0.6035, 0.6604, 0.5572, 0.3931, 0.5593, 0.3938, 0.5033, 0.4069, 0.5061, 0.4064, 0.5568, 0.6523, 0.4525, 0.6742, 0.504, 0.6609, 0.5066, 0.6412, 0.46, 0.6742, 0.504, 0.6735, 0.56, 0.6604, 0.5572, 0.6609, 0.5066, 0.415, 0.6109, 0.3931, 0.5593, 0.4064, 0.5568, 0.4261, 0.6034, 0.6127, 0.4136, 0.6523, 0.4525, 0.6412, 0.46, 0.6053, 0.4246, 0.4546, 0.6498, 0.415, 0.6109, 0.4261, 0.6034, 0.462, 0.6387, 0.008807, 0.8737, 0.0524, 0.8737, 0.0524, 0.9008, 0.008806, 0.9008, 0.4351, 0.855, 0.4371, 0.8597, 0.4312, 0.8679, 0.004984, 0.915, 0.04256, 0.915, 0.04256, 0.9183, 0.004984, 0.9183, 0.3373, 0.8413, 0.3842, 0.8413, 0.3842, 0.8679, 0.3373, 0.8679, 0.008806, 0.8413, 0.05574, 0.8413, 0.05574, 0.8679, 0.008807, 0.8679, 0.318, 0.915, 0.3556, 0.915, 0.3556, 0.9183, 0.318, 0.9183, 0.1027, 0.8616, 0.1389, 0.8616, 0.1496, 0.8679, 0.1027, 0.8679, 0.4312, 0.8679, 0.4419, 0.8616, 0.4781, 0.8616, 0.4781, 0.8679, 0.5144, 0.8616, 0.5191, 0.8597, 0.525, 0.8679, 0.04256, 0.915, 0.09264, 0.915, 0.09264, 0.9183, 0.04256, 0.9183, 0.572, 0.8413, 0.6189, 0.8413, 0.6189, 0.8679, 0.572, 0.8679, 0.1496, 0.8413, 0.1965, 0.8413, 0.1965, 0.8679, 0.1496, 0.8679, 0.4933, 0.915, 0.5309, 0.915, 0.5309, 0.9183, 0.4933, 0.9183, 0.1965, 0.8413, 0.2435, 0.8413, 0.2435, 0.8679, 0.1965, 0.8679, 0.6228, 0.855, 0.6248, 0.8597, 0.6189, 0.8679, 0.2904, 0.8616, 0.3266, 0.8616, 0.3373, 0.8679, 0.2904, 0.8679, 0.5916, 0.4463, 0.6202, 0.4749, 0.6357, 0.5123, 0.6357, 0.5528, 0.6202, 0.5903, 0.5916, 0.6189, 0.5541, 0.6344, 0.5136, 0.6344, 0.4762, 0.6189, 0.4476, 0.5903, 0.4321, 0.5528, 0.4321, 0.5123, 0.4476, 0.4749, 0.4762, 0.4463, 0.5136, 0.4308, 0.5541, 0.4308, 0.4781, 0.8616, 0.5144, 0.8616, 0.525, 0.8679, 0.4781, 0.8679, 0.1396, 0.8737, 0.1832, 0.8737, 0.1832, 0.9008, 0.1396, 0.9008, 0.314, 0.8737, 0.3576, 0.8737, 0.3576, 0.9008, 0.314, 0.9008, 0.6627, 0.8737, 0.7063, 0.8737, 0.7063, 0.9008, 0.6627, 0.9008, 0.1832, 0.8737, 0.2268, 0.8737, 0.2268, 0.9008, 0.1832, 0.9008, 0.4883, 0.8737, 0.5319, 0.8737, 0.5319, 0.9008, 0.4883, 0.9008, 0.3576, 0.8737, 0.4012, 0.8737, 0.4012, 0.9008, 0.3576, 0.9008, 0.2359, 0.814, 0.2145, 0.814, 0.2145, 0.8014, 0.2359, 0.8014, 0.2359, 0.7715, 0.2359, 0.7841, 0.2145, 0.7841, 0.2145, 0.7715, 0.08518, 0.7715, 0.08518, 0.7841, 0.06376, 0.7841, 0.06376, 0.7715, 0.2359, 0.8159, 0.2359, 0.8285, 0.2145, 0.8285, 0.2145, 0.8159, 0.06376, 0.8159, 0.08518, 0.8159, 0.08518, 0.8285, 0.06376, 0.8285, 0.06376, 0.7992, 0.06376, 0.7866, 0.08518, 0.7866, 0.08518, 0.7992, 0.2145, 0.7992, 0.2145, 0.7866, 0.2359, 0.7866, 0.2359, 0.7992, 0.06376, 0.814, 0.06376, 0.8014, 0.08518, 0.8014, 0.08518, 0.814, 0.1498, 0.7715, 0.2018, 0.7715, 0.2018, 0.7841, 0.1498, 0.7841, 0.09789, 0.7715, 0.1498, 0.7715, 0.1498, 0.7841, 0.09789, 0.7841, 0.1498, 0.8159, 0.2018, 0.8159, 0.2018, 0.8285, 0.1498, 0.8285, 0.09789, 0.8159, 0.1498, 0.8159, 0.1498, 0.8285, 0.09789, 0.8285, 0.1498, 0.7992, 0.09789, 0.7992, 0.09789, 0.7866, 0.1498, 0.7866, 0.2018, 0.7992, 0.1498, 0.7992, 0.1498, 0.7866, 0.2018, 0.7866, 0.1498, 0.814, 0.09789, 0.814, 0.09789, 0.8014, 0.1498, 0.8014, 0.6191, 0.88, 0.5862, 0.88, 0.5755, 0.8737, 0.6191, 0.8737, 0.4624, 0.4246, 0.5088, 0.4056, 0.5116, 0.42, 0.4705, 0.4368, 0.2849, 0.8159, 0.2849, 0.8285, 0.2486, 0.8285, 0.2486, 0.8159, 0.01476, 0.814, 0.01476, 0.8014, 0.05105, 0.8014, 0.05105, 0.814, 0.4261, 0.6034, 0.4064, 0.5568, 0.421, 0.5539, 0.4384, 0.5951, 0.6412, 0.46, 0.6609, 0.5066, 0.6463, 0.5095, 0.6289, 0.4682, 0.2849, 0.7715, 0.2849, 0.7841, 0.2486, 0.7841, 0.2486, 0.7715, 0.01476, 0.7992, 0.01476, 0.7866, 0.05105, 0.7866, 0.05105, 0.7992, 0.6049, 0.6387, 0.5585, 0.6577, 0.5557, 0.6434, 0.5968, 0.6265, 0.06308, 0.88, 0.05832, 0.8819, 0.0524, 0.8737, 0.5814, 0.8819, 0.5795, 0.8866, 0.5755, 0.8737, 0.6588, 0.8866, 0.6568, 0.8819, 0.6627, 0.8737, 0.05832, 0.8819, 0.05635, 0.8866, 0.0524, 0.8737, 0.1356, 0.8866, 0.1337, 0.8819, 0.1396, 0.8737, 0.2327, 0.8819, 0.2307, 0.8866, 0.2268, 0.8737, 0.4071, 0.8819, 0.4051, 0.8866, 0.4012, 0.8737, 0.5755, 0.9008, 0.5862, 0.896, 0.6191, 0.896, 0.6191, 0.9008, 0.6191, 0.896, 0.652, 0.896, 0.6627, 0.9008, 0.6191, 0.9008, 0.0524, 0.9008, 0.06308, 0.896, 0.09599, 0.896, 0.09599, 0.9008, 0.09599, 0.896, 0.1289, 0.896, 0.1396, 0.9008, 0.09599, 0.9008, 0.2268, 0.9008, 0.2375, 0.896, 0.2704, 0.896, 0.2704, 0.9008, 0.2704, 0.896, 0.3033, 0.896, 0.314, 0.9008, 0.2704, 0.9008, 0.4012, 0.9008, 0.4118, 0.896, 0.4447, 0.896, 0.4447, 0.9008, 0.1396, 0.9008, 0.1356, 0.8894, 0.1356, 0.8866, 0.1396, 0.8737, 0.4883, 0.8737, 0.4777, 0.88, 0.4447, 0.88, 0.4447, 0.8737, 0.09599, 0.88, 0.06308, 0.88, 0.0524, 0.8737, 0.09599, 0.8737, 0.4447, 0.896, 0.4777, 0.896, 0.4883, 0.9008, 0.4447, 0.9008, 0.5862, 0.88, 0.5814, 0.8819, 0.5755, 0.8737, 0.4012, 0.8737, 0.4051, 0.8866, 0.4051, 0.8894, 0.4012, 0.9008, 0.6627, 0.9008, 0.6588, 0.8894, 0.6588, 0.8866, 0.6627, 0.8737, 0.2704, 0.88, 0.2375, 0.88, 0.2268, 0.8737, 0.2704, 0.8737, 0.5088, 0.4056, 0.5589, 0.4056, 0.5561, 0.42, 0.5116, 0.42, 0.06166, 0.8476, 0.05969, 0.8523, 0.05574, 0.8413, 0.2179, 0.915, 0.2679, 0.915, 0.2679, 0.9183, 0.2179, 0.9183, 0.05574, 0.8679, 0.06642, 0.8616, 0.1027, 0.8616, 0.1027, 0.8679, 0.2541, 0.8456, 0.2494, 0.8476, 0.2435, 0.8413, 0.05105, 0.8159, 0.05105, 0.8285, 0.01476, 0.8285, 0.01476, 0.8159, 0.7088, 0.8523, 0.7068, 0.8476, 0.7128, 0.8413, 0.5585, 0.6577, 0.5084, 0.6577, 0.5112, 0.6434, 0.5557, 0.6434, 0.6248, 0.8476, 0.6228, 0.8523, 0.6189, 0.8413, 0.6248, 0.8597, 0.6296, 0.8616, 0.6189, 0.8679, 0.6186, 0.915, 0.6686, 0.915, 0.6686, 0.9183, 0.6186, 0.9183, 0.05105, 0.7715, 0.05105, 0.7841, 0.01476, 0.7841, 0.01476, 0.7715, 0.5211, 0.8523, 0.5191, 0.8476, 0.525, 0.8413, 0.6609, 0.5066, 0.6604, 0.5572, 0.6459, 0.5542, 0.6463, 0.5095, 0.4371, 0.8476, 0.4351, 0.8522, 0.4312, 0.8413, 0.3932, 0.915, 0.4432, 0.915, 0.4432, 0.9183, 0.3932, 0.9183, 0.4432, 0.915, 0.4933, 0.915, 0.4933, 0.9183, 0.4432, 0.9183, 0.2018, 0.814, 0.1498, 0.814, 0.1498, 0.8014, 0.2018, 0.8014, 0.4419, 0.8456, 0.4371, 0.8476, 0.4312, 0.8413, 0.1456, 0.8522, 0.1437, 0.8476, 0.1496, 0.8413, 0.2494, 0.8476, 0.2474, 0.8522, 0.2435, 0.8413, 0.2486, 0.7992, 0.2486, 0.7866, 0.2849, 0.7866, 0.2849, 0.7992, 0.2679, 0.915, 0.318, 0.915, 0.318, 0.9183, 0.2679, 0.9183, 0.2435, 0.8679, 0.2541, 0.8616, 0.2904, 0.8616, 0.2904, 0.8679, 0.5191, 0.8476, 0.5144, 0.8457, 0.525, 0.8413, 0.6658, 0.8457, 0.6296, 0.8457, 0.6189, 0.8413, 0.6658, 0.8413, 0.5685, 0.915, 0.6186, 0.915, 0.6186, 0.9183, 0.5685, 0.9183, 0.7128, 0.8413, 0.7021, 0.8457, 0.6658, 0.8457, 0.6658, 0.8413, 0.7068, 0.8476, 0.7021, 0.8457, 0.7128, 0.8413, 0.1027, 0.8457, 0.06642, 0.8457, 0.05574, 0.8413, 0.1027, 0.8413, 0.1389, 0.8616, 0.1437, 0.8597, 0.1496, 0.8679, 0.4064, 0.5568, 0.4069, 0.5061, 0.4214, 0.5091, 0.421, 0.5539, 0.1437, 0.8476, 0.1389, 0.8456, 0.1496, 0.8413, 0.1437, 0.8597, 0.1456, 0.855, 0.1496, 0.8679, 0.3266, 0.8616, 0.3314, 0.8597, 0.3373, 0.8679, 0.3334, 0.8522, 0.3314, 0.8476, 0.3373, 0.8413, 0.3314, 0.8476, 0.3266, 0.8456, 0.3373, 0.8413, 0.3314, 0.8597, 0.3334, 0.855, 0.3373, 0.8679, 0.4447, 0.88, 0.4118, 0.88, 0.4012, 0.8737, 0.4447, 0.8737, 0.525, 0.8679, 0.5211, 0.855, 0.5211, 0.8523, 0.525, 0.8413, 0.6189, 0.8679, 0.6296, 0.8616, 0.6658, 0.8616, 0.6658, 0.8679, 0.6658, 0.8616, 0.7021, 0.8616, 0.7128, 0.8679, 0.6658, 0.8679, 0.6189, 0.8413, 0.6228, 0.8523, 0.6228, 0.855, 0.6189, 0.8679, 0.7128, 0.8679, 0.7088, 0.855, 0.7088, 0.8523, 0.7128, 0.8413, 0.09264, 0.915, 0.1427, 0.915, 0.1427, 0.9183, 0.09264, 0.9183, 0.06166, 0.8597, 0.06642, 0.8616, 0.05574, 0.8679, 0.05574, 0.8413, 0.05969, 0.8523, 0.05969, 0.855, 0.05574, 0.8679, 0.1496, 0.8679, 0.1456, 0.855, 0.1456, 0.8522, 0.1496, 0.8413, 0.2474, 0.855, 0.2494, 0.8597, 0.2435, 0.8679, 0.2494, 0.8597, 0.2541, 0.8616, 0.2435, 0.8679, 0.2435, 0.8413, 0.2474, 0.8522, 0.2474, 0.855, 0.2435, 0.8679, 0.3373, 0.8679, 0.3334, 0.855, 0.3334, 0.8522, 0.3373, 0.8413, 0.4844, 0.8866, 0.4824, 0.8819, 0.4883, 0.8737, 0.4371, 0.8597, 0.4419, 0.8616, 0.4312, 0.8679, 0.4312, 0.8413, 0.4351, 0.8522, 0.4351, 0.855, 0.4312, 0.8679, 0.4824, 0.8819, 0.4777, 0.88, 0.4883, 0.8737, 0.4883, 0.9008, 0.4844, 0.8894, 0.4844, 0.8866, 0.4883, 0.8737, 0.5755, 0.8737, 0.5795, 0.8866, 0.5795, 0.8894, 0.5755, 0.9008, 0.6627, 0.8737, 0.652, 0.88, 0.6191, 0.88, 0.6191, 0.8737, 0.6568, 0.8819, 0.652, 0.88, 0.6627, 0.8737, 0.1396, 0.8737, 0.1289, 0.88, 0.09599, 0.88, 0.09599, 0.8737, 0.0524, 0.8737, 0.05635, 0.8866, 0.05635, 0.8894, 0.0524, 0.9008, 0.2375, 0.88, 0.2327, 0.8819, 0.2268, 0.8737, 0.1337, 0.8819, 0.1289, 0.88, 0.1396, 0.8737, 0.314, 0.8737, 0.3033, 0.88, 0.2704, 0.88, 0.2704, 0.8737, 0.2268, 0.8737, 0.2307, 0.8866, 0.2307, 0.8894, 0.2268, 0.9008, 0.31, 0.8866, 0.308, 0.8819, 0.314, 0.8737, 0.308, 0.8819, 0.3033, 0.88, 0.314, 0.8737, 0.314, 0.9008, 0.31, 0.8894, 0.31, 0.8866, 0.314, 0.8737, 0.05969, 0.855, 0.06166, 0.8597, 0.05574, 0.8679, 0.4118, 0.88, 0.4071, 0.8819, 0.4012, 0.8737, 0.4777, 0.896, 0.4824, 0.894, 0.4883, 0.9008, 0.4824, 0.894, 0.4844, 0.8894, 0.4883, 0.9008, 0.5795, 0.8894, 0.5814, 0.894, 0.5755, 0.9008, 0.5814, 0.894, 0.5862, 0.896, 0.5755, 0.9008, 0.652, 0.896, 0.6568, 0.894, 0.6627, 0.9008, 0.6568, 0.894, 0.6588, 0.8894, 0.6627, 0.9008, 0.05635, 0.8894, 0.05832, 0.894, 0.0524, 0.9008, 0.05832, 0.894, 0.06308, 0.896, 0.0524, 0.9008, 0.1289, 0.896, 0.1337, 0.894, 0.1396, 0.9008, 0.1337, 0.894, 0.1356, 0.8894, 0.1396, 0.9008, 0.2307, 0.8894, 0.2327, 0.894, 0.2268, 0.9008, 0.2327, 0.894, 0.2375, 0.896, 0.2268, 0.9008, 0.3033, 0.896, 0.308, 0.894, 0.314, 0.9008, 0.308, 0.894, 0.31, 0.8894, 0.314, 0.9008, 0.4051, 0.8894, 0.4071, 0.894, 0.4012, 0.9008, 0.4071, 0.894, 0.4118, 0.896, 0.4012, 0.9008, 0.06376, 0.8159, 0.06376, 0.8285, 0.05745, 0.8285, 0.05745, 0.8159, 0.05745, 0.8159, 0.05745, 0.8285, 0.05105, 0.8285, 0.05105, 0.8159, 0.2486, 0.8159, 0.2486, 0.8285, 0.2422, 0.8285, 0.2422, 0.8159, 0.2422, 0.8159, 0.2422, 0.8285, 0.2359, 0.8285, 0.2359, 0.8159, 0.2145, 0.8159, 0.2145, 0.8285, 0.2082, 0.8285, 0.2082, 0.8159, 0.2082, 0.8159, 0.2082, 0.8285, 0.2018, 0.8285, 0.2018, 0.8159, 0.09789, 0.8159, 0.09789, 0.8285, 0.09149, 0.8285, 0.09149, 0.8159, 0.09149, 0.8159, 0.09149, 0.8285, 0.08518, 0.8285, 0.08518, 0.8159, 0.06376, 0.7715, 0.06376, 0.7841, 0.05745, 0.7841, 0.05745, 0.7715, 0.05745, 0.7715, 0.05745, 0.7841, 0.05105, 0.7841, 0.05105, 0.7715, 0.09789, 0.7715, 0.09789, 0.7841, 0.09149, 0.7841, 0.09149, 0.7715, 0.09149, 0.7715, 0.09149, 0.7841, 0.08518, 0.7841, 0.08518, 0.7715, 0.2486, 0.7715, 0.2486, 0.7841, 0.2422, 0.7841, 0.2422, 0.7715, 0.2422, 0.7715, 0.2422, 0.7841, 0.2359, 0.7841, 0.2359, 0.7715, 0.2145, 0.7715, 0.2145, 0.7841, 0.2082, 0.7841, 0.2082, 0.7715, 0.2082, 0.7715, 0.2082, 0.7841, 0.2018, 0.7841, 0.2018, 0.7715, 0.2359, 0.814, 0.2359, 0.8014, 0.2422, 0.8014, 0.2422, 0.814, 0.2422, 0.814, 0.2422, 0.8014, 0.2486, 0.8014, 0.2486, 0.814, 0.2018, 0.814, 0.2018, 0.8014, 0.2082, 0.8014, 0.2082, 0.814, 0.2082, 0.814, 0.2082, 0.8014, 0.2145, 0.8014, 0.2145, 0.814, 0.05105, 0.814, 0.05105, 0.8014, 0.05745, 0.8014, 0.05745, 0.814, 0.05745, 0.814, 0.05745, 0.8014, 0.06376, 0.8014, 0.06376, 0.814, 0.08518, 0.814, 0.08518, 0.8014, 0.09149, 0.8014, 0.09149, 0.814, 0.09149, 0.814, 0.09149, 0.8014, 0.09789, 0.8014, 0.09789, 0.814, 0.2359, 0.7992, 0.2359, 0.7866, 0.2422, 0.7866, 0.2422, 0.7992, 0.2422, 0.7992, 0.2422, 0.7866, 0.2486, 0.7866, 0.2486, 0.7992, 0.2018, 0.7992, 0.2018, 0.7866, 0.2082, 0.7866, 0.2082, 0.7992, 0.2082, 0.7992, 0.2082, 0.7866, 0.2145, 0.7866, 0.2145, 0.7992, 0.05105, 0.7992, 0.05105, 0.7866, 0.05745, 0.7866, 0.05745, 0.7992, 0.05745, 0.7992, 0.05745, 0.7866, 0.06376, 0.7866, 0.06376, 0.7992, 0.08518, 0.7992, 0.08518, 0.7866, 0.09149, 0.7866, 0.09149, 0.7992, 0.09149, 0.7992, 0.09149, 0.7866, 0.09789, 0.7866, 0.09789, 0.7992, 0.2486, 0.814, 0.2486, 0.8014, 0.2849, 0.8014, 0.2849, 0.814, 0.6463, 0.5095, 0.6459, 0.5542, 0.6421, 0.5534, 0.6423, 0.5102, 0.6459, 0.5542, 0.6285, 0.5952, 0.6253, 0.593, 0.6421, 0.5534, 0.6285, 0.5952, 0.5968, 0.6265, 0.5947, 0.6233, 0.6253, 0.593, 0.5968, 0.6265, 0.5557, 0.6434, 0.5549, 0.6396, 0.5947, 0.6233, 0.5557, 0.6434, 0.5112, 0.6434, 0.512, 0.6396, 0.5549, 0.6396, 0.5112, 0.6434, 0.4701, 0.6265, 0.4722, 0.6232, 0.512, 0.6396, 0.4701, 0.6265, 0.4384, 0.5951, 0.4416, 0.5929, 0.4722, 0.6232, 0.4384, 0.5951, 0.421, 0.5539, 0.425, 0.5531, 0.4416, 0.5929, 0.421, 0.5539, 0.4214, 0.5091, 0.4252, 0.51, 0.425, 0.5531, 0.4214, 0.5091, 0.4388, 0.4681, 0.442, 0.4703, 0.4252, 0.51, 0.4388, 0.4681, 0.4705, 0.4368, 0.4726, 0.44, 0.442, 0.4703, 0.4705, 0.4368, 0.5116, 0.42, 0.5124, 0.4237, 0.4726, 0.44, 0.5116, 0.42, 0.5561, 0.42, 0.5553, 0.4237, 0.5124, 0.4237, 0.5561, 0.42, 0.5972, 0.4369, 0.5951, 0.4401, 0.5553, 0.4237, 0.5972, 0.4369, 0.6289, 0.4682, 0.6257, 0.4704, 0.5951, 0.4401, 0.6289, 0.4682, 0.6463, 0.5095, 0.6423, 0.5102, 0.6257, 0.4704, 0.5309, 0.915, 0.5685, 0.915, 0.5685, 0.9183, 0.5309, 0.9183, 0.4432, 0.9127, 0.4933, 0.9127, 0.4933, 0.915, 0.4432, 0.915, 0.4933, 0.9127, 0.5309, 0.9127, 0.5309, 0.915, 0.4933, 0.915, 0.5309, 0.9127, 0.5685, 0.9127, 0.5685, 0.915, 0.5309, 0.915, 0.5685, 0.9127, 0.6186, 0.9127, 0.6186, 0.915, 0.5685, 0.915, 0.6186, 0.9127, 0.6686, 0.9127, 0.6686, 0.915, 0.6186, 0.915, 0.6686, 0.9127, 0.7062, 0.9127, 0.7062, 0.915, 0.6686, 0.915, 0.3556, 0.9127, 0.3932, 0.9127, 0.3932, 0.915, 0.3556, 0.915, 0.3932, 0.9127, 0.4432, 0.9127, 0.4432, 0.915, 0.3932, 0.915, 0.5309, 0.9183, 0.5685, 0.9183, 0.5685, 0.9205, 0.5309, 0.9205, 0.5685, 0.9183, 0.6186, 0.9183, 0.6186, 0.9205, 0.5685, 0.9205, 0.6186, 0.9183, 0.6686, 0.9183, 0.6686, 0.9205, 0.6186, 0.9205, 0.6686, 0.9183, 0.7062, 0.9183, 0.7062, 0.9205, 0.6686, 0.9205, 0.09264, 0.9183, 0.1427, 0.9183, 0.1427, 0.9205, 0.09264, 0.9205, 0.1427, 0.9183, 0.1803, 0.9183, 0.1803, 0.9205, 0.1427, 0.9205, 0.3556, 0.9183, 0.3932, 0.9183, 0.3932, 0.9205, 0.3556, 0.9205, 0.3932, 0.9183, 0.4432, 0.9183, 0.4432, 0.9205, 0.3932, 0.9205, 0.004984, 0.9127, 0.04256, 0.9127, 0.04256, 0.915, 0.004984, 0.915, 0.04256, 0.9127, 0.09264, 0.9127, 0.09264, 0.915, 0.04256, 0.915, 0.09264, 0.9127, 0.1427, 0.9127, 0.1427, 0.915, 0.09264, 0.915, 0.1427, 0.9127, 0.1803, 0.9127, 0.1803, 0.915, 0.1427, 0.915, 0.1803, 0.9127, 0.2179, 0.9127, 0.2179, 0.915, 0.1803, 0.915, 0.2179, 0.9127, 0.2679, 0.9127, 0.2679, 0.915, 0.2179, 0.915, 0.2679, 0.9127, 0.318, 0.9127, 0.318, 0.915, 0.2679, 0.915, 0.318, 0.9127, 0.3556, 0.9127, 0.3556, 0.915, 0.318, 0.915, 0.4432, 0.9183, 0.4933, 0.9183, 0.4933, 0.9205, 0.4432, 0.9205, 0.4933, 0.9183, 0.5309, 0.9183, 0.5309, 0.9205, 0.4933, 0.9205, 0.004984, 0.9183, 0.04256, 0.9183, 0.04256, 0.9205, 0.004984, 0.9205, 0.04256, 0.9183, 0.09264, 0.9183, 0.09264, 0.9205, 0.04256, 0.9205, 0.1803, 0.9183, 0.2179, 0.9183, 0.2179, 0.9205, 0.1803, 0.9205, 0.2179, 0.9183, 0.2679, 0.9183, 0.2679, 0.9205, 0.2179, 0.9205, 0.2679, 0.9183, 0.318, 0.9183, 0.318, 0.9205, 0.2679, 0.9205, 0.318, 0.9183, 0.3556, 0.9183, 0.3556, 0.9205, 0.318, 0.9205, 0.525, 0.8413, 0.572, 0.8413, 0.572, 0.8679, 0.525, 0.8679, 0.9087, 0.9449, 0.919, 0.9449, 0.919, 0.9719, 0.9087, 0.9719, 0.962, 0.938, 0.9715, 0.938, 0.9715, 0.9449, 0.962, 0.9449, 0.8761, 0.938, 0.8872, 0.938, 0.8872, 0.9449, 0.8761, 0.9449, 0.9516, 0.938, 0.962, 0.938, 0.962, 0.9449, 0.9516, 0.9449, 0.8554, 0.938, 0.8657, 0.938, 0.8657, 0.9449, 0.8554, 0.9449, 0.8657, 0.938, 0.8761, 0.938, 0.8761, 0.9449, 0.8657, 0.9449, 0.9413, 0.938, 0.9516, 0.938, 0.9516, 0.9449, 0.9413, 0.9449, 0.8443, 0.938, 0.8554, 0.938, 0.8554, 0.9449, 0.8443, 0.9449, 0.9302, 0.938, 0.9413, 0.938, 0.9413, 0.9449, 0.9302, 0.9449, 0.8331, 0.938, 0.8443, 0.938, 0.8443, 0.9449, 0.8331, 0.9449, 0.919, 0.938, 0.9302, 0.938, 0.9302, 0.9449, 0.919, 0.9449, 0.8228, 0.938, 0.8331, 0.938, 0.8331, 0.9449, 0.8228, 0.9449, 0.9087, 0.938, 0.919, 0.938, 0.919, 0.9449, 0.9087, 0.9449, 0.8124, 0.938, 0.8228, 0.938, 0.8228, 0.9449, 0.8124, 0.9449, 0.8983, 0.938, 0.9087, 0.938, 0.9087, 0.9449, 0.8983, 0.9449, 0.8029, 0.938, 0.8124, 0.938, 0.8124, 0.9449, 0.8029, 0.9449, 0.3732, 0.8042, 0.3634, 0.8083, 0.3527, 0.8083, 0.3428, 0.8042, 0.3353, 0.7966, 0.3312, 0.7868, 0.3312, 0.7761, 0.3353, 0.7663, 0.3428, 0.7587, 0.3527, 0.7546, 0.3634, 0.7546, 0.3732, 0.7587, 0.3807, 0.7663, 0.3848, 0.7761, 0.3848, 0.7868, 0.3807, 0.7966, 0.8124, 0.9449, 0.8228, 0.9449, 0.8228, 0.9719, 0.8124, 0.9719, 0.8983, 0.9449, 0.9087, 0.9449, 0.9087, 0.9719, 0.8983, 0.9719, 0.8029, 0.9449, 0.8124, 0.9449, 0.8124, 0.9719, 0.8029, 0.9719, 0.8872, 0.9449, 0.8983, 0.9449, 0.8983, 0.9719, 0.8872, 0.9719, 0.962, 0.9449, 0.9715, 0.9449, 0.9715, 0.9719, 0.962, 0.9719, 0.8761, 0.9449, 0.8872, 0.9449, 0.8872, 0.9719, 0.8761, 0.9719, 0.9516, 0.9449, 0.962, 0.9449, 0.962, 0.9719, 0.9516, 0.9719, 0.8554, 0.9449, 0.8657, 0.9449, 0.8657, 0.9719, 0.8554, 0.9719, 0.8657, 0.9449, 0.8761, 0.9449, 0.8761, 0.9719, 0.8657, 0.9719, 0.9413, 0.9449, 0.9516, 0.9449, 0.9516, 0.9719, 0.9413, 0.9719, 0.8443, 0.9449, 0.8554, 0.9449, 0.8554, 0.9719, 0.8443, 0.9719, 0.9302, 0.9449, 0.9413, 0.9449, 0.9413, 0.9719, 0.9302, 0.9719, 0.8331, 0.9449, 0.8443, 0.9449, 0.8443, 0.9719, 0.8331, 0.9719, 0.919, 0.9449, 0.9302, 0.9449, 0.9302, 0.9719, 0.919, 0.9719, 0.8228, 0.9449, 0.8331, 0.9449, 0.8331, 0.9719, 0.8228, 0.9719, 0.8657, 0.9231, 0.8657, 0.938, 0.8554, 0.938, 0.8554, 0.9231, 0.691, 0.9746, 0.642, 0.9746, 0.642, 0.9704, 0.691, 0.9704, 0.691, 0.9704, 0.642, 0.9704, 0.642, 0.9663, 0.691, 0.9663, 0.691, 0.9663, 0.642, 0.9663, 0.642, 0.9622, 0.691, 0.9622, 0.691, 0.9622, 0.642, 0.9622, 0.642, 0.958, 0.691, 0.958, 0.691, 0.958, 0.642, 0.958, 0.642, 0.9539, 0.691, 0.9539, 0.691, 0.9539, 0.642, 0.9539, 0.642, 0.9497, 0.691, 0.9497, 0.691, 0.9497, 0.642, 0.9497, 0.642, 0.9456, 0.691, 0.9456, 0.691, 0.9456, 0.642, 0.9456, 0.642, 0.9414, 0.691, 0.9414, 0.691, 0.9414, 0.642, 0.9414, 0.642, 0.9373, 0.691, 0.9373, 0.691, 0.987, 0.642, 0.987, 0.642, 0.9829, 0.691, 0.9829, 0.691, 0.9829, 0.642, 0.9829, 0.642, 0.9787, 0.691, 0.9787, 0.691, 0.9787, 0.642, 0.9787, 0.642, 0.9746, 0.691, 0.9746, 0.642, 0.9746, 0.593, 0.9746, 0.593, 0.9704, 0.642, 0.9704, 0.642, 0.9704, 0.593, 0.9704, 0.593, 0.9663, 0.642, 0.9663, 0.642, 0.9663, 0.593, 0.9663, 0.593, 0.9622, 0.642, 0.9622, 0.642, 0.9622, 0.593, 0.9622, 0.593, 0.958, 0.642, 0.958, 0.642, 0.958, 0.593, 0.958, 0.593, 0.9539, 0.642, 0.9539, 0.642, 0.9539, 0.593, 0.9539, 0.593, 0.9497, 0.642, 0.9497, 0.642, 0.9497, 0.593, 0.9497, 0.593, 0.9456, 0.642, 0.9456, 0.642, 0.9456, 0.593, 0.9456, 0.593, 0.9414, 0.642, 0.9414, 0.642, 0.9414, 0.593, 0.9414, 0.593, 0.9373, 0.642, 0.9373, 0.642, 0.987, 0.593, 0.987, 0.593, 0.9829, 0.642, 0.9829, 0.642, 0.9829, 0.593, 0.9829, 0.593, 0.9787, 0.642, 0.9787, 0.642, 0.9787, 0.593, 0.9787, 0.593, 0.9746, 0.642, 0.9746, 0.593, 0.9746, 0.544, 0.9746, 0.544, 0.9704, 0.593, 0.9704, 0.593, 0.9704, 0.544, 0.9704, 0.544, 0.9663, 0.593, 0.9663, 0.593, 0.9663, 0.544, 0.9663, 0.544, 0.9622, 0.593, 0.9622, 0.593, 0.9622, 0.544, 0.9622, 0.544, 0.958, 0.593, 0.958, 0.593, 0.958, 0.544, 0.958, 0.544, 0.9539, 0.593, 0.9539, 0.593, 0.9539, 0.544, 0.9539, 0.544, 0.9497, 0.593, 0.9497, 0.593, 0.9497, 0.544, 0.9497, 0.544, 0.9456, 0.593, 0.9456, 0.593, 0.9456, 0.544, 0.9456, 0.544, 0.9414, 0.593, 0.9414, 0.593, 0.9414, 0.544, 0.9414, 0.544, 0.9373, 0.593, 0.9373, 0.593, 0.987, 0.544, 0.987, 0.544, 0.9829, 0.593, 0.9829, 0.593, 0.9829, 0.544, 0.9829, 0.544, 0.9787, 0.593, 0.9787, 0.593, 0.9787, 0.544, 0.9787, 0.544, 0.9746, 0.593, 0.9746, 0.544, 0.9746, 0.495, 0.9746, 0.495, 0.9704, 0.544, 0.9704, 0.544, 0.9704, 0.495, 0.9704, 0.495, 0.9663, 0.544, 0.9663, 0.544, 0.9663, 0.495, 0.9663, 0.495, 0.9622, 0.544, 0.9622, 0.544, 0.9622, 0.495, 0.9622, 0.495, 0.958, 0.544, 0.958, 0.544, 0.958, 0.495, 0.958, 0.495, 0.9539, 0.544, 0.9539, 0.544, 0.9539, 0.495, 0.9539, 0.495, 0.9497, 0.544, 0.9497, 0.544, 0.9497, 0.495, 0.9497, 0.495, 0.9456, 0.544, 0.9456, 0.544, 0.9456, 0.495, 0.9456, 0.495, 0.9414, 0.544, 0.9414, 0.544, 0.9414, 0.495, 0.9414, 0.495, 0.9373, 0.544, 0.9373, 0.544, 0.987, 0.495, 0.987, 0.495, 0.9829, 0.544, 0.9829, 0.544, 0.9829, 0.495, 0.9829, 0.495, 0.9787, 0.544, 0.9787, 0.544, 0.9787, 0.495, 0.9787, 0.495, 0.9746, 0.544, 0.9746, 0.495, 0.9746, 0.4459, 0.9746, 0.4459, 0.9704, 0.495, 0.9704, 0.495, 0.9704, 0.4459, 0.9704, 0.4459, 0.9663, 0.495, 0.9663, 0.495, 0.9663, 0.4459, 0.9663, 0.4459, 0.9622, 0.495, 0.9622, 0.495, 0.9622, 0.4459, 0.9622, 0.4459, 0.958, 0.495, 0.958, 0.495, 0.958, 0.4459, 0.958, 0.4459, 0.9539, 0.495, 0.9539, 0.495, 0.9539, 0.4459, 0.9539, 0.4459, 0.9497, 0.495, 0.9497, 0.495, 0.9497, 0.4459, 0.9497, 0.4459, 0.9456, 0.495, 0.9456, 0.495, 0.9456, 0.4459, 0.9456, 0.4459, 0.9414, 0.495, 0.9414, 0.495, 0.9414, 0.4459, 0.9414, 0.4459, 0.9373, 0.495, 0.9373, 0.495, 0.987, 0.4459, 0.987, 0.4459, 0.9829, 0.495, 0.9829, 0.495, 0.9829, 0.4459, 0.9829, 0.4459, 0.9787, 0.495, 0.9787, 0.495, 0.9787, 0.4459, 0.9787, 0.4459, 0.9746, 0.495, 0.9746, 0.4459, 0.9746, 0.3969, 0.9746, 0.3969, 0.9704, 0.4459, 0.9704, 0.4459, 0.9704, 0.3969, 0.9704, 0.3969, 0.9663, 0.4459, 0.9663, 0.4459, 0.9663, 0.3969, 0.9663, 0.3969, 0.9622, 0.4459, 0.9622, 0.4459, 0.9622, 0.3969, 0.9622, 0.3969, 0.958, 0.4459, 0.958, 0.4459, 0.958, 0.3969, 0.958, 0.3969, 0.9539, 0.4459, 0.9539, 0.4459, 0.9539, 0.3969, 0.9539, 0.3969, 0.9497, 0.4459, 0.9497, 0.4459, 0.9497, 0.3969, 0.9497, 0.3969, 0.9456, 0.4459, 0.9456, 0.4459, 0.9456, 0.3969, 0.9456, 0.3969, 0.9414, 0.4459, 0.9414, 0.4459, 0.9414, 0.3969, 0.9414, 0.3969, 0.9373, 0.4459, 0.9373, 0.4459, 0.987, 0.3969, 0.987, 0.3969, 0.9829, 0.4459, 0.9829, 0.4459, 0.9829, 0.3969, 0.9829, 0.3969, 0.9787, 0.4459, 0.9787, 0.4459, 0.9787, 0.3969, 0.9787, 0.3969, 0.9746, 0.4459, 0.9746, 0.3969, 0.9746, 0.3479, 0.9746, 0.3479, 0.9704, 0.3969, 0.9704, 0.3969, 0.9704, 0.3479, 0.9704, 0.3479, 0.9663, 0.3969, 0.9663, 0.3969, 0.9663, 0.3479, 0.9663, 0.3479, 0.9622, 0.3969, 0.9622, 0.3969, 0.9622, 0.3479, 0.9622, 0.3479, 0.958, 0.3969, 0.958, 0.3969, 0.958, 0.3479, 0.958, 0.3479, 0.9539, 0.3969, 0.9539, 0.3969, 0.9539, 0.3479, 0.9539, 0.3479, 0.9497, 0.3969, 0.9497, 0.3969, 0.9497, 0.3479, 0.9497, 0.3479, 0.9456, 0.3969, 0.9456, 0.3969, 0.9456, 0.3479, 0.9456, 0.3479, 0.9414, 0.3969, 0.9414, 0.3969, 0.9414, 0.3479, 0.9414, 0.3479, 0.9373, 0.3969, 0.9373, 0.3969, 0.987, 0.3479, 0.987, 0.3479, 0.9829, 0.3969, 0.9829, 0.3969, 0.9829, 0.3479, 0.9829, 0.3479, 0.9787, 0.3969, 0.9787, 0.3969, 0.9787, 0.3479, 0.9787, 0.3479, 0.9746, 0.3969, 0.9746, 0.3479, 0.9746, 0.2989, 0.9746, 0.2989, 0.9704, 0.3479, 0.9704, 0.3479, 0.9704, 0.2989, 0.9704, 0.2989, 0.9663, 0.3479, 0.9663, 0.3479, 0.9663, 0.2989, 0.9663, 0.2989, 0.9622, 0.3479, 0.9622, 0.3479, 0.9622, 0.2989, 0.9622, 0.2989, 0.958, 0.3479, 0.958, 0.3479, 0.958, 0.2989, 0.958, 0.2989, 0.9539, 0.3479, 0.9539, 0.3479, 0.9539, 0.2989, 0.9539, 0.2989, 0.9497, 0.3479, 0.9497, 0.3479, 0.9497, 0.2989, 0.9497, 0.2989, 0.9456, 0.3479, 0.9456, 0.3479, 0.9456, 0.2989, 0.9456, 0.2989, 0.9414, 0.3479, 0.9414, 0.3479, 0.9414, 0.2989, 0.9414, 0.2989, 0.9373, 0.3479, 0.9373, 0.3479, 0.987, 0.2989, 0.987, 0.2989, 0.9829, 0.3479, 0.9829, 0.3479, 0.9829, 0.2989, 0.9829, 0.2989, 0.9787, 0.3479, 0.9787, 0.3479, 0.9787, 0.2989, 0.9787, 0.2989, 0.9746, 0.3479, 0.9746, 0.2989, 0.9746, 0.2499, 0.9746, 0.2499, 0.9704, 0.2989, 0.9704, 0.2989, 0.9704, 0.2499, 0.9704, 0.2499, 0.9663, 0.2989, 0.9663, 0.2989, 0.9663, 0.2499, 0.9663, 0.2499, 0.9622, 0.2989, 0.9622, 0.2989, 0.9622, 0.2499, 0.9622, 0.2499, 0.958, 0.2989, 0.958, 0.2989, 0.958, 0.2499, 0.958, 0.2499, 0.9539, 0.2989, 0.9539, 0.2989, 0.9539, 0.2499, 0.9539, 0.2499, 0.9497, 0.2989, 0.9497, 0.2989, 0.9497, 0.2499, 0.9497, 0.2499, 0.9456, 0.2989, 0.9456, 0.2989, 0.9456, 0.2499, 0.9456, 0.2499, 0.9414, 0.2989, 0.9414, 0.2989, 0.9414, 0.2499, 0.9414, 0.2499, 0.9373, 0.2989, 0.9373, 0.2989, 0.987, 0.2499, 0.987, 0.2499, 0.9829, 0.2989, 0.9829, 0.2989, 0.9829, 0.2499, 0.9829, 0.2499, 0.9787, 0.2989, 0.9787, 0.2989, 0.9787, 0.2499, 0.9787, 0.2499, 0.9746, 0.2989, 0.9746, 0.2499, 0.9746, 0.2009, 0.9746, 0.2009, 0.9704, 0.2499, 0.9704, 0.2499, 0.9704, 0.2009, 0.9704, 0.2009, 0.9663, 0.2499, 0.9663, 0.2499, 0.9663, 0.2009, 0.9663, 0.2009, 0.9622, 0.2499, 0.9622, 0.2499, 0.9622, 0.2009, 0.9622, 0.2009, 0.958, 0.2499, 0.958, 0.2499, 0.958, 0.2009, 0.958, 0.2009, 0.9539, 0.2499, 0.9539, 0.2499, 0.9539, 0.2009, 0.9539, 0.2009, 0.9497, 0.2499, 0.9497, 0.2499, 0.9497, 0.2009, 0.9497, 0.2009, 0.9456, 0.2499, 0.9456, 0.2499, 0.9456, 0.2009, 0.9456, 0.2009, 0.9414, 0.2499, 0.9414, 0.2499, 0.9414, 0.2009, 0.9414, 0.2009, 0.9373, 0.2499, 0.9373, 0.2499, 0.987, 0.2009, 0.987, 0.2009, 0.9829, 0.2499, 0.9829, 0.2499, 0.9829, 0.2009, 0.9829, 0.2009, 0.9787, 0.2499, 0.9787, 0.2499, 0.9787, 0.2009, 0.9787, 0.2009, 0.9746, 0.2499, 0.9746, 0.2009, 0.9746, 0.1519, 0.9746, 0.1519, 0.9704, 0.2009, 0.9704, 0.2009, 0.9704, 0.1519, 0.9704, 0.1519, 0.9663, 0.2009, 0.9663, 0.2009, 0.9663, 0.1519, 0.9663, 0.1519, 0.9622, 0.2009, 0.9622, 0.2009, 0.9622, 0.1519, 0.9622, 0.1519, 0.958, 0.2009, 0.958, 0.2009, 0.958, 0.1519, 0.958, 0.1519, 0.9539, 0.2009, 0.9539, 0.2009, 0.9539, 0.1519, 0.9539, 0.1519, 0.9497, 0.2009, 0.9497, 0.2009, 0.9497, 0.1519, 0.9497, 0.1519, 0.9456, 0.2009, 0.9456, 0.2009, 0.9456, 0.1519, 0.9456, 0.1519, 0.9414, 0.2009, 0.9414, 0.2009, 0.9414, 0.1519, 0.9414, 0.1519, 0.9373, 0.2009, 0.9373, 0.2009, 0.987, 0.1519, 0.987, 0.1519, 0.9829, 0.2009, 0.9829, 0.2009, 0.9829, 0.1519, 0.9829, 0.1519, 0.9787, 0.2009, 0.9787, 0.2009, 0.9787, 0.1519, 0.9787, 0.1519, 0.9746, 0.2009, 0.9746, 0.1519, 0.9746, 0.1029, 0.9746, 0.1029, 0.9704, 0.1519, 0.9704, 0.1519, 0.9704, 0.1029, 0.9704, 0.1029, 0.9663, 0.1519, 0.9663, 0.1519, 0.9663, 0.1029, 0.9663, 0.1029, 0.9622, 0.1519, 0.9622, 0.1519, 0.9622, 0.1029, 0.9622, 0.1029, 0.958, 0.1519, 0.958, 0.1519, 0.958, 0.1029, 0.958, 0.1029, 0.9539, 0.1519, 0.9539, 0.1519, 0.9539, 0.1029, 0.9539, 0.1029, 0.9497, 0.1519, 0.9497, 0.1519, 0.9497, 0.1029, 0.9497, 0.1029, 0.9456, 0.1519, 0.9456, 0.1519, 0.9456, 0.1029, 0.9456, 0.1029, 0.9414, 0.1519, 0.9414, 0.1519, 0.9414, 0.1029, 0.9414, 0.1029, 0.9373, 0.1519, 0.9373, 0.1519, 0.987, 0.1029, 0.987, 0.1029, 0.9829, 0.1519, 0.9829, 0.1519, 0.9829, 0.1029, 0.9829, 0.1029, 0.9787, 0.1519, 0.9787, 0.1519, 0.9787, 0.1029, 0.9787, 0.1029, 0.9746, 0.1519, 0.9746, 0.1029, 0.9746, 0.05386, 0.9746, 0.05386, 0.9704, 0.1029, 0.9704, 0.1029, 0.9704, 0.05386, 0.9704, 0.05386, 0.9663, 0.1029, 0.9663, 0.1029, 0.9663, 0.05386, 0.9663, 0.05386, 0.9622, 0.1029, 0.9622, 0.1029, 0.9622, 0.05386, 0.9622, 0.05386, 0.958, 0.1029, 0.958, 0.1029, 0.958, 0.05386, 0.958, 0.05386, 0.9539, 0.1029, 0.9539, 0.1029, 0.9539, 0.05386, 0.9539, 0.05386, 0.9497, 0.1029, 0.9497, 0.1029, 0.9497, 0.05386, 0.9497, 0.05386, 0.9456, 0.1029, 0.9456, 0.1029, 0.9456, 0.05386, 0.9456, 0.05386, 0.9414, 0.1029, 0.9414, 0.1029, 0.9414, 0.05386, 0.9414, 0.05386, 0.9373, 0.1029, 0.9373, 0.1029, 0.987, 0.05386, 0.987, 0.05386, 0.9829, 0.1029, 0.9829, 0.1029, 0.9829, 0.05386, 0.9829, 0.05386, 0.9787, 0.1029, 0.9787, 0.1029, 0.9787, 0.05386, 0.9787, 0.05386, 0.9746, 0.1029, 0.9746, 0.05386, 0.9746, 0.004847, 0.9746, 0.004847, 0.9704, 0.05386, 0.9704, 0.05386, 0.9704, 0.004847, 0.9704, 0.004847, 0.9663, 0.05386, 0.9663, 0.05386, 0.9663, 0.004847, 0.9663, 0.004847, 0.9622, 0.05386, 0.9622, 0.05386, 0.9622, 0.004847, 0.9622, 0.004847, 0.958, 0.05386, 0.958, 0.05386, 0.958, 0.004847, 0.958, 0.004847, 0.9539, 0.05386, 0.9539, 0.05386, 0.9539, 0.004847, 0.9539, 0.004847, 0.9497, 0.05386, 0.9497, 0.05386, 0.9497, 0.004847, 0.9497, 0.004847, 0.9456, 0.05386, 0.9456, 0.05386, 0.9456, 0.004847, 0.9456, 0.004847, 0.9414, 0.05386, 0.9414, 0.05386, 0.9414, 0.004847, 0.9414, 0.004847, 0.9373, 0.05386, 0.9373, 0.05386, 0.987, 0.004847, 0.987, 0.004847, 0.9829, 0.05386, 0.9829, 0.05386, 0.9829, 0.004847, 0.9829, 0.004847, 0.9787, 0.05386, 0.9787, 0.05386, 0.9787, 0.004847, 0.9787, 0.004847, 0.9746, 0.05386, 0.9746, 0.789, 0.9746, 0.74, 0.9746, 0.74, 0.9704, 0.789, 0.9704, 0.789, 0.9704, 0.74, 0.9704, 0.74, 0.9663, 0.789, 0.9663, 0.789, 0.9663, 0.74, 0.9663, 0.74, 0.9622, 0.789, 0.9622, 0.789, 0.9622, 0.74, 0.9622, 0.74, 0.958, 0.789, 0.958, 0.789, 0.958, 0.74, 0.958, 0.74, 0.9539, 0.789, 0.9539, 0.789, 0.9539, 0.74, 0.9539, 0.74, 0.9497, 0.789, 0.9497, 0.789, 0.9497, 0.74, 0.9497, 0.74, 0.9456, 0.789, 0.9456, 0.789, 0.9456, 0.74, 0.9456, 0.74, 0.9414, 0.789, 0.9414, 0.789, 0.9414, 0.74, 0.9414, 0.74, 0.9373, 0.789, 0.9373, 0.789, 0.987, 0.74, 0.987, 0.74, 0.9829, 0.789, 0.9829, 0.789, 0.9829, 0.74, 0.9829, 0.74, 0.9787, 0.789, 0.9787, 0.789, 0.9787, 0.74, 0.9787, 0.74, 0.9746, 0.789, 0.9746, 0.74, 0.9746, 0.691, 0.9746, 0.691, 0.9704, 0.74, 0.9704, 0.74, 0.9704, 0.691, 0.9704, 0.691, 0.9663, 0.74, 0.9663, 0.74, 0.9663, 0.691, 0.9663, 0.691, 0.9622, 0.74, 0.9622, 0.74, 0.9622, 0.691, 0.9622, 0.691, 0.958, 0.74, 0.958, 0.74, 0.958, 0.691, 0.958, 0.691, 0.9539, 0.74, 0.9539, 0.74, 0.9539, 0.691, 0.9539, 0.691, 0.9497, 0.74, 0.9497, 0.74, 0.9497, 0.691, 0.9497, 0.691, 0.9456, 0.74, 0.9456, 0.74, 0.9456, 0.691, 0.9456, 0.691, 0.9414, 0.74, 0.9414, 0.74, 0.9414, 0.691, 0.9414, 0.691, 0.9373, 0.74, 0.9373, 0.74, 0.987, 0.691, 0.987, 0.691, 0.9829, 0.74, 0.9829, 0.74, 0.9829, 0.691, 0.9829, 0.691, 0.9787, 0.74, 0.9787, 0.74, 0.9787, 0.691, 0.9787, 0.691, 0.9746, 0.74, 0.9746, 0.7067, 0.5499, 0.9458, 0.5499, 0.9458, 0.5553, 0.7067, 0.5553, 0.7067, 0.5871, 0.9458, 0.5871, 0.9458, 0.6163, 0.7067, 0.6163, 0.7067, 0.6163, 0.9458, 0.6163, 0.9458, 0.6218, 0.7067, 0.6218, 0.7067, 0.6509, 0.9458, 0.6509, 0.9458, 0.6827, 0.7067, 0.6827, 0.7067, 0.5325, 0.9458, 0.5325, 0.9458, 0.538, 0.7067, 0.5379, 0.7067, 0.4369, 0.9458, 0.437, 0.9458, 0.4661, 0.7067, 0.466, 0.7067, 0.466, 0.9458, 0.4661, 0.9458, 0.4716, 0.7067, 0.4715, 0.7067, 0.5007, 0.9458, 0.5008, 0.9458, 0.5325, 0.7067, 0.5325, 0.7067, 0.7543, 0.9458, 0.7543, 0.9458, 0.7598, 0.7067, 0.7598, 0.7067, 0.7901, 0.9458, 0.7901, 0.9458, 0.8205, 0.7067, 0.8205, 0.7067, 0.8205, 0.9458, 0.8205, 0.9458, 0.8259, 0.7067, 0.8259, 0.7067, 0.724, 0.9458, 0.724, 0.9458, 0.7543, 0.7067, 0.7543, 0.7067, 0.4715, 0.9458, 0.4716, 0.9458, 0.5008, 0.7067, 0.5007, 0.7067, 0.7598, 0.9458, 0.7598, 0.9458, 0.7901, 0.7067, 0.7901, 0.7067, 0.5553, 0.9458, 0.5553, 0.9458, 0.5871, 0.7067, 0.5871, 0.7067, 0.6937, 0.9458, 0.6937, 0.9458, 0.724, 0.7067, 0.724, 0.7067, 0.6218, 0.9458, 0.6218, 0.9458, 0.6509, 0.7067, 0.6509, 0.7067, 0.4051, 0.9458, 0.4052, 0.9458, 0.437, 0.7067, 0.4369, 0.1413, 0.7554, 0.1413, 0.741, 0.1662, 0.741, 0.1662, 0.7554, 0.1662, 0.7554, 0.1662, 0.741, 0.1911, 0.741, 0.1911, 0.7554, 0.1911, 0.7554, 0.1911, 0.741, 0.2159, 0.741, 0.2159, 0.7554, 0.01685, 0.7554, 0.01685, 0.741, 0.04174, 0.741, 0.04174, 0.7554, 0.04174, 0.7554, 0.04174, 0.741, 0.06663, 0.741, 0.06663, 0.7554, 0.06663, 0.7554, 0.06663, 0.741, 0.09151, 0.741, 0.09151, 0.7554, 0.1164, 0.741, 0.09151, 0.741, 0.09151, 0.734, 0.1164, 0.734, 0.09151, 0.7554, 0.09151, 0.741, 0.1164, 0.741, 0.1164, 0.7554, 0.1164, 0.7554, 0.1164, 0.741, 0.1413, 0.741, 0.1413, 0.7554, 0.1911, 0.741, 0.1662, 0.741, 0.1662, 0.734, 0.1911, 0.734, 0.04174, 0.7554, 0.06663, 0.7554, 0.06663, 0.7624, 0.04174, 0.7624, 0.06663, 0.741, 0.04174, 0.741, 0.04174, 0.734, 0.06663, 0.734, 0.1911, 0.7554, 0.2159, 0.7554, 0.2159, 0.7624, 0.1911, 0.7624, 0.1164, 0.7554, 0.1413, 0.7554, 0.1413, 0.7624, 0.1164, 0.7624, 0.1413, 0.7554, 0.1662, 0.7554, 0.1662, 0.7624, 0.1413, 0.7624, 0.2159, 0.741, 0.1911, 0.741, 0.1911, 0.734, 0.2159, 0.734, 0.1413, 0.741, 0.1164, 0.741, 0.1164, 0.734, 0.1413, 0.734, 0.1662, 0.741, 0.1413, 0.741, 0.1413, 0.734, 0.1662, 0.734, 0.06663, 0.7554, 0.09151, 0.7554, 0.09151, 0.7624, 0.06663, 0.7624, 0.09151, 0.741, 0.06663, 0.741, 0.06663, 0.734, 0.09151, 0.734, 0.01685, 0.7554, 0.04174, 0.7554, 0.04174, 0.7624, 0.01685, 0.7624, 0.04174, 0.741, 0.01685, 0.741, 0.01685, 0.734, 0.04174, 0.734, 0.1662, 0.7554, 0.1911, 0.7554, 0.1911, 0.7624, 0.1662, 0.7624, 0.09151, 0.7554, 0.1164, 0.7554, 0.1164, 0.7624, 0.09151, 0.7624, 0.2135, 0.5628, 0.2033, 0.5628, 0.204, 0.5591, 0.2127, 0.5591, 0.2228, 0.5588, 0.2135, 0.5628, 0.2127, 0.5591, 0.2207, 0.5557, 0.2299, 0.5516, 0.2228, 0.5588, 0.2207, 0.5557, 0.2268, 0.5495, 0.2337, 0.5422, 0.2299, 0.5516, 0.2268, 0.5495, 0.23, 0.5415, 0.2336, 0.532, 0.2337, 0.5422, 0.23, 0.5415, 0.2299, 0.5328, 0.2296, 0.5227, 0.2336, 0.532, 0.2299, 0.5328, 0.2265, 0.5248, 0.2224, 0.5156, 0.2296, 0.5227, 0.2265, 0.5248, 0.2203, 0.5188, 0.213, 0.5118, 0.2224, 0.5156, 0.2203, 0.5188, 0.2122, 0.5155, 0.2028, 0.5119, 0.213, 0.5118, 0.2122, 0.5155, 0.2036, 0.5156, 0.1934, 0.5159, 0.2028, 0.5119, 0.2036, 0.5156, 0.1956, 0.519, 0.1863, 0.5231, 0.1934, 0.5159, 0.1956, 0.519, 0.1895, 0.5252, 0.1825, 0.5325, 0.1863, 0.5231, 0.1895, 0.5252, 0.1862, 0.5332, 0.1826, 0.5426, 0.1825, 0.5325, 0.1862, 0.5332, 0.1863, 0.5419, 0.1866, 0.552, 0.1826, 0.5426, 0.1863, 0.5419, 0.1898, 0.5498, 0.1939, 0.5591, 0.1866, 0.552, 0.1898, 0.5498, 0.196, 0.5559, 0.2033, 0.5628, 0.1939, 0.5591, 0.196, 0.5559, 0.204, 0.5591, 0.2127, 0.5591, 0.204, 0.5591, 0.206, 0.5484, 0.2105, 0.5484])
me_cylinder.materials.append(mat_gascylinder)
me_cylinder.use_remesh_preserve_volume = False
me_cylinder.use_remesh_preserve_attributes = False
me_cylinder.use_mirror_vertex_groups = False
me_cylinder.update()

# ---- objects
ob_gascylinder = bpy.data.objects.new('GasCylinder', me_cylinder)

# ---- transforms, parenting, visibility, modifiers, constraints
ob_gascylinder.location = (-0.01197, 3.376e-08, 2.229)
ob_gascylinder.lineart.crease_threshold = 0.0
_m = ob_gascylinder.modifiers.new('EdgeSplit', 'EDGE_SPLIT')
_m.split_angle = 0.9407

# ---- collection membership
col_collection_1.objects.link(ob_gascylinder)

# ---- scene / render settings (as saved in the file)
scene.frame_start = 1; scene.frame_end = 250; scene.frame_set(1)
scene.render.engine = 'BLENDER_EEVEE_NEXT'
scene.render.resolution_percentage = 50
scene.render.dither_intensity = 0.0
scene.cycles.use_denoising = False
scene.cycles.samples = 128
scene.cycles.sampling_pattern = 'TABULATED_SOBOL'
scene.cycles.use_adaptive_sampling = False
scene.cycles.use_light_tree = False
scene.cycles.blur_glossy = 0.0
scene.cycles.sample_clamp_indirect = 0.0
scene.view_settings.view_transform = 'Standard'
bpy.context.view_layer.update()

# ---- added for rendering (the .blend has no active camera and no usable light): camera, sun
cam_auto = bpy.data.cameras.new('AutoCamera')
cam_auto.lens = 50.0
cam_auto.sensor_width = 36.0
cam_auto.clip_end = 1000.0
ob_auto_camera = bpy.data.objects.new('AutoCamera', cam_auto)
scene.collection.objects.link(ob_auto_camera)
ob_auto_camera.location = (5.10572, -6.14124, 6.39428)
ob_auto_camera.rotation_euler = (1.09748, -7.21219e-08, 0.694738)
scene.camera = ob_auto_camera
light_auto_sun = bpy.data.lights.new('AutoSun', 'SUN')
light_auto_sun.energy = 3.0
light_auto_sun.angle = 0.0523599
ob_auto_sun = bpy.data.objects.new('AutoSun', light_auto_sun)
scene.collection.objects.link(ob_auto_sun)
ob_auto_sun.rotation_euler = (0.872665, 0.174533, 0.523599)
bpy.context.view_layer.update()
